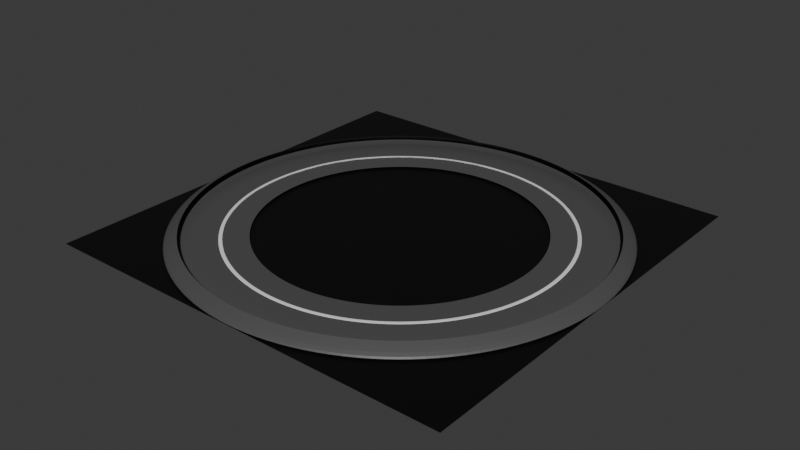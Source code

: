# Source: road.blend  (saved by Blender 4.2.66; exported with 4.5.12 LTS)
import bpy
from mathutils import Matrix  # noqa: F401  (used for matrix-valued properties, if any)

bpy.ops.wm.read_factory_settings(use_empty=True)
scene = bpy.context.scene
scene.name = 'Scene'

# ---- collections
col_collection = bpy.data.collections.new('Collection'); scene.collection.children.link(col_collection)

# ---- materials (node trees are filled in below, after node groups)
mat_material_001 = bpy.data.materials.new('Material.001')
mat_material_001.preview_render_type = 'FLAT'
mat_material_002 = bpy.data.materials.new('Material.002')

# ---- material node trees
mat_material_001.use_nodes = True; mat_material_001.node_tree.nodes.clear()
_N = mat_material_001.node_tree.nodes; _L = mat_material_001.node_tree.links
n0 = _N.new('ShaderNodeBsdfPrincipled'); n0.name = 'Principled BSDF'; n0.location = (10, 300)
n0.inputs[0].default_value = (0.0, 0.0, 0.0, 1.0)
n1 = _N.new('ShaderNodeOutputMaterial'); n1.name = 'Material Output'; n1.location = (300, 300)
_L.new(n0.outputs[0], n1.inputs[0])
n1.is_active_output = True
mat_material_002.use_nodes = True; mat_material_002.node_tree.nodes.clear()
_N = mat_material_002.node_tree.nodes; _L = mat_material_002.node_tree.links
n0 = _N.new('ShaderNodeBsdfPrincipled'); n0.name = 'Principled BSDF'; n0.location = (10, 300)
n0.inputs[0].default_value = (0.08256, 0.08256, 0.08256, 1.0)
n1 = _N.new('ShaderNodeOutputMaterial'); n1.name = 'Material Output'; n1.location = (300, 300)
_L.new(n0.outputs[0], n1.inputs[0])
n1.is_active_output = True

# ---- world
world_world = bpy.data.worlds.new('World'); scene.world = world_world
world_world.use_nodes = True; world_world.node_tree.nodes.clear()
_N = world_world.node_tree.nodes; _L = world_world.node_tree.links
n0 = _N.new('ShaderNodeOutputWorld'); n0.name = 'World Output'; n0.location = (300, 300)
n1 = _N.new('ShaderNodeBackground'); n1.name = 'Background'; n1.location = (10, 300)
n1.inputs[0].default_value = (0.05088, 0.05088, 0.05088, 1.0)
_L.new(n1.outputs[0], n0.inputs[0])
n0.is_active_output = True
world_world.color = (0.05088, 0.05088, 0.05088)
world_world.sun_shadow_jitter_overblur = 0.0

# ---- meshes
me_plane = bpy.data.meshes.new('Plane')
me_plane.from_pydata([(0.0, 0.0, 0.0), (-62.02, -62.02, 0.0), (62.02, -62.02, 0.0), (-62.02, 62.02, 0.0), (62.02, 62.02, 0.0)], [], [(1, 2, 4, 3)])
_uv = me_plane.uv_layers.new(name='UVMap')
_uv.uv.foreach_set('vector', [0.0, 0.0, 1.0, 0.0, 1.0, 1.0, 0.0, 1.0])
me_plane.materials.append(mat_material_001)
me_plane.update()
me_circle = bpy.data.meshes.new('Circle')
me_circle.from_pydata([(0.0, 1.0, 0.0), (-0.1951, 0.9808, 0.0), (-0.3827, 0.9239, 0.0), (-0.5556, 0.8315, 0.0), (-0.7071, 0.7071, 0.0), (-0.8315, 0.5556, 0.0), (-0.9239, 0.3827, 0.0), (-0.9808, 0.1951, 0.0), (-1.0, 0.0, 0.0), (-0.9808, -0.1951, 0.0), (-0.9239, -0.3827, 0.0), (-0.8315, -0.5556, 0.0), (-0.7071, -0.7071, 0.0), (-0.5556, -0.8315, 0.0), (-0.3827, -0.9239, 0.0), (-0.1951, -0.9808, 0.0), (0.0, -1.0, 0.0), (0.1951, -0.9808, 0.0), (0.3827, -0.9239, 0.0), (0.5556, -0.8315, 0.0), (0.7071, -0.7071, 0.0), (0.8315, -0.5556, 0.0), (0.9239, -0.3827, 0.0), (0.9808, -0.1951, 0.0), (1.0, 0.0, 0.0), (0.9808, 0.1951, 0.0), (0.9239, 0.3827, 0.0), (0.8315, 0.5556, 0.0), (0.7071, 0.7071, 0.0), (0.5556, 0.8315, 0.0), (0.3827, 0.9239, 0.0), (0.1951, 0.9808, 0.0), (-1.451e-09, 1.083, 0.0), (-0.2113, 1.062, 0.0), (-0.4144, 1.0, 0.0), (-0.6016, 0.9004, 0.0), (-0.7657, 0.7657, 0.0), (-0.9004, 0.6016, 0.0), (-1.0, 0.4144, 0.0), (-1.062, 0.2113, 0.0), (-1.083, 7.257e-10, 0.0), (-1.062, -0.2113, 0.0), (-1.0, -0.4144, 0.0), (-0.9004, -0.6016, 0.0), (-0.7657, -0.7657, 0.0), (-0.6016, -0.9004, 0.0), (-0.4144, -1.0, 0.0), (-0.2113, -1.062, 0.0), (-1.451e-09, -1.083, 0.0), (0.2113, -1.062, 0.0), (0.4144, -1.0, 0.0), (0.6016, -0.9004, 0.0), (0.7657, -0.7657, 0.0), (0.9004, -0.6016, 0.0), (1.0, -0.4144, 0.0), (1.062, -0.2113, 0.0), (1.083, 7.257e-10, 0.0), (1.062, 0.2113, 0.0), (1.0, 0.4144, 0.0), (0.9004, 0.6016, 0.0), (0.7657, 0.7657, 0.0), (0.6016, 0.9004, 0.0), (0.4144, 1.0, 0.0), (0.2113, 1.062, 0.0), (0.0, 1.0, 0.009892), (-0.1951, 0.9808, 0.009892), (-0.3827, 0.9239, 0.009892), (-0.5556, 0.8315, 0.009892), (-0.7071, 0.7071, 0.009892), (-0.8315, 0.5556, 0.009892), (-0.9239, 0.3827, 0.009892), (-0.9808, 0.1951, 0.009892), (-1.0, 0.0, 0.009892), (-0.9808, -0.1951, 0.009892), (-0.9239, -0.3827, 0.009892), (-0.8315, -0.5556, 0.009892), (-0.7071, -0.7071, 0.009892), (-0.5556, -0.8315, 0.009892), (-0.3827, -0.9239, 0.009892), (-0.1951, -0.9808, 0.009892), (0.0, -1.0, 0.009892), (0.1951, -0.9808, 0.009892), (0.3827, -0.9239, 0.009892), (0.5556, -0.8315, 0.009892), (0.7071, -0.7071, 0.009892), (0.8315, -0.5556, 0.009892), (0.9239, -0.3827, 0.009892), (0.9808, -0.1951, 0.009892), (1.0, 0.0, 0.009892), (0.9808, 0.1951, 0.009892), (0.9239, 0.3827, 0.009892), (0.8315, 0.5556, 0.009892), (0.7071, 0.7071, 0.009892), (0.5556, 0.8315, 0.009892), (0.3827, 0.9239, 0.009892), (0.1951, 0.9808, 0.009892), (4.579e-09, 0.7385, 0.009892), (-0.1441, 0.7243, 0.009892), (-0.2826, 0.6823, 0.009892), (-0.4103, 0.6141, 0.009892), (-0.5222, 0.5222, 0.009892), (-0.6141, 0.4103, 0.009892), (-0.6823, 0.2826, 0.009892), (-0.7243, 0.1441, 0.009892), (-0.7385, -2.29e-09, 0.009892), (-0.7243, -0.1441, 0.009892), (-0.6823, -0.2826, 0.009892), (-0.6141, -0.4103, 0.009892), (-0.5222, -0.5222, 0.009892), (-0.4103, -0.6141, 0.009892), (-0.2826, -0.6823, 0.009892), (-0.1441, -0.7243, 0.009892), (4.579e-09, -0.7385, 0.009892), (0.1441, -0.7243, 0.009892), (0.2826, -0.6823, 0.009892), (0.4103, -0.6141, 0.009892), (0.5222, -0.5222, 0.009892), (0.6141, -0.4103, 0.009892), (0.6823, -0.2826, 0.009892), (0.7243, -0.1441, 0.009892), (0.7385, -2.29e-09, 0.009892), (0.7243, 0.1441, 0.009892), (0.6823, 0.2826, 0.009892), (0.6141, 0.4103, 0.009892), (0.5222, 0.5222, 0.009892), (0.4103, 0.6141, 0.009892), (0.2826, 0.6823, 0.009892), (0.1441, 0.7243, 0.009892), (-1.276e-09, 1.186, 0.0), (-0.2315, 1.164, 0.0), (-0.4541, 1.096, 0.0), (-0.6592, 0.9865, 0.0), (-0.839, 0.839, 0.0), (-0.9865, 0.6592, 0.0), (-1.096, 0.4541, 0.0), (-1.164, 0.2315, 0.0), (-1.186, 7.952e-10, 0.0), (-1.164, -0.2315, 0.0), (-1.096, -0.4541, 0.0), (-0.9865, -0.6592, 0.0), (-0.839, -0.839, 0.0), (-0.6592, -0.9865, 0.0), (-0.4541, -1.096, 0.0), (-0.2315, -1.164, 0.0), (-1.276e-09, -1.186, 0.0), (0.2315, -1.164, 0.0), (0.4541, -1.096, 0.0), (0.6592, -0.9865, 0.0), (0.839, -0.839, 0.0), (0.9865, -0.6592, 0.0), (1.096, -0.4541, 0.0), (1.164, -0.2315, 0.0), (1.186, 7.952e-10, 0.0), (1.164, 0.2315, 0.0), (1.096, 0.4541, 0.0), (0.9865, 0.6592, 0.0), (0.839, 0.839, 0.0), (0.6592, 0.9865, 0.0), (0.4541, 1.096, 0.0), (0.2315, 1.164, 0.0), (-1.451e-09, 1.083, 0.05256), (-0.2113, 1.062, 0.05256), (-0.4144, 1.0, 0.05256), (-0.6016, 0.9004, 0.05256), (-0.7657, 0.7657, 0.05256), (-0.9004, 0.6016, 0.05256), (-1.0, 0.4144, 0.05256), (-1.062, 0.2113, 0.05256), (-1.083, 7.257e-10, 0.05256), (-1.062, -0.2113, 0.05256), (-1.0, -0.4144, 0.05256), (-0.9004, -0.6016, 0.05256), (-0.7657, -0.7657, 0.05256), (-0.6016, -0.9004, 0.05256), (-0.4144, -1.0, 0.05256), (-0.2113, -1.062, 0.05256), (-1.451e-09, -1.083, 0.05256), (0.2113, -1.062, 0.05256), (0.4144, -1.0, 0.05256), (0.6016, -0.9004, 0.05256), (0.7657, -0.7657, 0.05256), (0.9004, -0.6016, 0.05256), (1.0, -0.4144, 0.05256), (1.062, -0.2113, 0.05256), (1.083, 7.257e-10, 0.05256), (1.062, 0.2113, 0.05256), (1.0, 0.4144, 0.05256), (0.9004, 0.6016, 0.05256), (0.7657, 0.7657, 0.05256), (0.6016, 0.9004, 0.05256), (0.4144, 1.0, 0.05256), (0.2113, 1.062, 0.05256)], [], [(9, 8, 40, 41), (23, 22, 54, 55), (10, 9, 41, 42), (24, 23, 55, 56), (11, 10, 42, 43), (25, 24, 56, 57), (12, 11, 43, 44), (26, 25, 57, 58), (13, 12, 44, 45), (27, 26, 58, 59), (14, 13, 45, 46), (1, 0, 32, 33), (28, 27, 59, 60), (15, 14, 46, 47), (2, 1, 33, 34), (29, 28, 60, 61), (16, 15, 47, 48), (3, 2, 34, 35), (30, 29, 61, 62), (17, 16, 48, 49), (4, 3, 35, 36), (31, 30, 62, 63), (18, 17, 49, 50), (5, 4, 36, 37), (0, 31, 63, 32), (19, 18, 50, 51), (6, 5, 37, 38), (20, 19, 51, 52), (7, 6, 38, 39), (21, 20, 52, 53), (8, 7, 39, 40), (22, 21, 53, 54), (49, 48, 80, 81), (36, 35, 67, 68), (63, 62, 94, 95), (50, 49, 81, 82), (37, 36, 68, 69), (32, 63, 95, 64), (51, 50, 82, 83), (38, 37, 69, 70), (52, 51, 83, 84), (39, 38, 70, 71), (53, 52, 84, 85), (40, 39, 71, 72), (54, 53, 85, 86), (41, 40, 72, 73), (55, 54, 86, 87), (42, 41, 73, 74), (56, 55, 87, 88), (43, 42, 74, 75), (57, 56, 88, 89), (44, 43, 75, 76), (58, 57, 89, 90), (45, 44, 76, 77), (59, 58, 90, 91), (46, 45, 77, 78), (33, 32, 64, 65), (60, 59, 91, 92), (47, 46, 78, 79), (34, 33, 65, 66), (61, 60, 92, 93), (48, 47, 79, 80), (35, 34, 66, 67), (62, 61, 93, 94), (75, 74, 106, 107), (89, 88, 120, 121), (76, 75, 107, 108), (90, 89, 121, 122), (77, 76, 108, 109), (91, 90, 122, 123), (78, 77, 109, 110), (65, 64, 96, 97), (92, 91, 123, 124), (79, 78, 110, 111), (66, 65, 97, 98), (93, 92, 124, 125), (80, 79, 111, 112), (67, 66, 98, 99), (94, 93, 125, 126), (81, 80, 112, 113), (68, 67, 99, 100), (95, 94, 126, 127), (82, 81, 113, 114), (69, 68, 100, 101), (64, 95, 127, 96), (83, 82, 114, 115), (70, 69, 101, 102), (84, 83, 115, 116), (71, 70, 102, 103), (85, 84, 116, 117), (72, 71, 103, 104), (86, 85, 117, 118), (73, 72, 104, 105), (87, 86, 118, 119), (74, 73, 105, 106), (88, 87, 119, 120), (42, 43, 139, 138), (56, 57, 153, 152), (43, 44, 140, 139), (57, 58, 154, 153), (44, 45, 141, 140), (58, 59, 155, 154), (45, 46, 142, 141), (32, 33, 129, 128), (59, 60, 156, 155), (46, 47, 143, 142), (33, 34, 130, 129), (60, 61, 157, 156), (47, 48, 144, 143), (34, 35, 131, 130), (61, 62, 158, 157), (48, 49, 145, 144), (35, 36, 132, 131), (62, 63, 159, 158), (49, 50, 146, 145), (36, 37, 133, 132), (63, 32, 128, 159), (50, 51, 147, 146), (37, 38, 134, 133), (51, 52, 148, 147), (38, 39, 135, 134), (52, 53, 149, 148), (39, 40, 136, 135), (53, 54, 150, 149), (40, 41, 137, 136), (54, 55, 151, 150), (41, 42, 138, 137), (55, 56, 152, 151), (147, 148, 180, 179), (134, 135, 167, 166), (148, 149, 181, 180), (135, 136, 168, 167), (149, 150, 182, 181), (136, 137, 169, 168), (150, 151, 183, 182), (137, 138, 170, 169), (151, 152, 184, 183), (138, 139, 171, 170), (152, 153, 185, 184), (139, 140, 172, 171), (153, 154, 186, 185), (140, 141, 173, 172), (154, 155, 187, 186), (141, 142, 174, 173), (128, 129, 161, 160), (155, 156, 188, 187), (142, 143, 175, 174), (129, 130, 162, 161), (156, 157, 189, 188), (143, 144, 176, 175), (130, 131, 163, 162), (157, 158, 190, 189), (144, 145, 177, 176), (131, 132, 164, 163), (158, 159, 191, 190), (145, 146, 178, 177), (132, 133, 165, 164), (159, 128, 160, 191), (146, 147, 179, 178), (133, 134, 166, 165)])
_uv = me_circle.uv_layers.new(name='UVMap')
_uv.uv.foreach_set('vector', [0.0, 0.0, 0.0, 0.0, 0.0, 0.0, 0.0, 0.0, 0.0, 0.0, 0.0, 0.0, 0.0, 0.0, 0.0, 0.0, 0.0, 0.0, 0.0, 0.0, 0.0, 0.0, 0.0, 0.0, 0.0, 0.0, 0.0, 0.0, 0.0, 0.0, 0.0, 0.0, 0.0, 0.0, 0.0, 0.0, 0.0, 0.0, 0.0, 0.0, 0.0, 0.0, 0.0, 0.0, 0.0, 0.0, 0.0, 0.0, 0.0, 0.0, 0.0, 0.0, 0.0, 0.0, 0.0, 0.0, 0.0, 0.0, 0.0, 0.0, 0.0, 0.0, 0.0, 0.0, 0.0, 0.0, 0.0, 0.0, 0.0, 0.0, 0.0, 0.0, 0.0, 0.0, 0.0, 0.0, 0.0, 0.0, 0.0, 0.0, 0.0, 0.0, 0.0, 0.0, 0.0, 0.0, 0.0, 0.0, 0.0, 0.0, 0.0, 0.0, 0.0, 0.0, 0.0, 0.0, 0.0, 0.0, 0.0, 0.0, 0.0, 0.0, 0.0, 0.0, 0.0, 0.0, 0.0, 0.0, 0.0, 0.0, 0.0, 0.0, 0.0, 0.0, 0.0, 0.0, 0.0, 0.0, 0.0, 0.0, 0.0, 0.0, 0.0, 0.0, 0.0, 0.0, 0.0, 0.0, 0.0, 0.0, 0.0, 0.0, 0.0, 0.0, 0.0, 0.0, 0.0, 0.0, 0.0, 0.0, 0.0, 0.0, 0.0, 0.0, 0.0, 0.0, 0.0, 0.0, 0.0, 0.0, 0.0, 0.0, 0.0, 0.0, 0.0, 0.0, 0.0, 0.0, 0.0, 0.0, 0.0, 0.0, 0.0, 0.0, 0.0, 0.0, 0.0, 0.0, 0.0, 0.0, 0.0, 0.0, 0.0, 0.0, 0.0, 0.0, 0.0, 0.0, 0.0, 0.0, 0.0, 0.0, 0.0, 0.0, 0.0, 0.0, 0.0, 0.0, 0.0, 0.0, 0.0, 0.0, 0.0, 0.0, 0.0, 0.0, 0.0, 0.0, 0.0, 0.0, 0.0, 0.0, 0.0, 0.0, 0.0, 0.0, 0.0, 0.0, 0.0, 0.0, 0.0, 0.0, 0.0, 0.0, 0.0, 0.0, 0.0, 0.0, 0.0, 0.0, 0.0, 0.0, 0.0, 0.0, 0.0, 0.0, 0.0, 0.0, 0.0, 0.0, 0.0, 0.0, 0.0, 0.0, 0.0, 0.0, 0.0, 0.0, 0.0, 0.0, 0.0, 0.0, 0.0, 0.0, 0.0, 0.0, 0.0, 0.0, 0.0, 0.0, 0.0, 0.0, 0.0, 0.0, 0.0, 0.0, 0.0, 0.0, 0.0, 0.0, 0.0, 0.0, 0.0, 0.0, 0.0, 0.0, 0.0, 0.0, 0.0, 0.0, 0.0, 0.0, 0.0, 0.0, 0.0, 0.0, 0.0, 0.0, 0.0, 0.0, 0.0, 0.0, 0.0, 0.0, 0.0, 0.0, 0.0, 0.0, 0.0, 0.0, 0.0, 0.0, 0.0, 0.0, 0.0, 0.0, 0.0, 0.0, 0.0, 0.0, 0.0, 0.0, 0.0, 0.0, 0.0, 0.0, 0.0, 0.0, 0.0, 0.0, 0.0, 0.0, 0.0, 0.0, 0.0, 0.0, 0.0, 0.0, 0.0, 0.0, 0.0, 0.0, 0.0, 0.0, 0.0, 0.0, 0.0, 0.0, 0.0, 0.0, 0.0, 0.0, 0.0, 0.0, 0.0, 0.0, 0.0, 0.0, 0.0, 0.0, 0.0, 0.0, 0.0, 0.0, 0.0, 0.0, 0.0, 0.0, 0.0, 0.0, 0.0, 0.0, 0.0, 0.0, 0.0, 0.0, 0.0, 0.0, 0.0, 0.0, 0.0, 0.0, 0.0, 0.0, 0.0, 0.0, 0.0, 0.0, 0.0, 0.0, 0.0, 0.0, 0.0, 0.0, 0.0, 0.0, 0.0, 0.0, 0.0, 0.0, 0.0, 0.0, 0.0, 0.0, 0.0, 0.0, 0.0, 0.0, 0.0, 0.0, 0.0, 0.0, 0.0, 0.0, 0.0, 0.0, 0.0, 0.0, 0.0, 0.0, 0.0, 0.0, 0.0, 0.0, 0.0, 0.0, 0.0, 0.0, 0.0, 0.0, 0.0, 0.0, 0.0, 0.0, 0.0, 0.0, 0.0, 0.0, 0.0, 0.0, 0.0, 0.0, 0.0, 0.0, 0.0, 0.0, 0.0, 0.0, 0.0, 0.0, 0.0, 0.0, 0.0, 0.0, 0.0, 0.0, 0.0, 0.0, 0.0, 0.0, 0.0, 0.0, 0.0, 0.0, 0.0, 0.0, 0.0, 0.0, 0.0, 0.0, 0.0, 0.0, 0.0, 0.0, 0.0, 0.0, 0.0, 0.0, 0.0, 0.0, 0.0, 0.0, 0.0, 0.0, 0.0, 0.0, 0.0, 0.0, 0.0, 0.0, 0.0, 0.0, 0.0, 0.0, 0.0, 0.0, 0.0, 0.0, 0.0, 0.0, 0.0, 0.0, 0.0, 0.0, 0.0, 0.0, 0.0, 0.0, 0.0, 0.0, 0.0, 0.0, 0.0, 0.0, 0.0, 0.0, 0.0, 0.0, 0.0, 0.0, 0.0, 0.0, 0.0, 0.0, 0.0, 0.0, 0.0, 0.0, 0.0, 0.0, 0.0, 0.0, 0.0, 0.0, 0.0, 0.0, 0.0, 0.0, 0.0, 0.0, 0.0, 0.0, 0.0, 0.0, 0.0, 0.0, 0.0, 0.0, 0.0, 0.0, 0.0, 0.0, 0.0, 0.0, 0.0, 0.0, 0.0, 0.0, 0.0, 0.0, 0.0, 0.0, 0.0, 0.0, 0.0, 0.0, 0.0, 0.0, 0.0, 0.0, 0.0, 0.0, 0.0, 0.0, 0.0, 0.0, 0.0, 0.0, 0.0, 0.0, 0.0, 0.0, 0.0, 0.0, 0.0, 0.0, 0.0, 0.0, 0.0, 0.0, 0.0, 0.0, 0.0, 0.0, 0.0, 0.0, 0.0, 0.0, 0.0, 0.0, 0.0, 0.0, 0.0, 0.0, 0.0, 0.0, 0.0, 0.0, 0.0, 0.0, 0.0, 0.0, 0.0, 0.0, 0.0, 0.0, 0.0, 0.0, 0.0, 0.0, 0.0, 0.0, 0.0, 0.0, 0.0, 0.0, 0.0, 0.0, 0.0, 0.0, 0.0, 0.0, 0.0, 0.0, 0.0, 0.0, 0.0, 0.0, 0.0, 0.0, 0.0, 0.0, 0.0, 0.0, 0.0, 0.0, 0.0, 0.0, 0.0, 0.0, 0.0, 0.0, 0.0, 0.0, 0.0, 0.0, 0.0, 0.0, 0.0, 0.0, 0.0, 0.0, 0.0, 0.0, 0.0, 0.0, 0.0, 0.0, 0.0, 0.0, 0.0, 0.0, 0.0, 0.0, 0.0, 0.0, 0.0, 0.0, 0.0, 0.0, 0.0, 0.0, 0.0, 0.0, 0.0, 0.0, 0.0, 0.0, 0.0, 0.0, 0.0, 0.0, 0.0, 0.0, 0.0, 0.0, 0.0, 0.0, 0.0, 0.0, 0.0, 0.0, 0.0, 0.0, 0.0, 0.0, 0.0, 0.0, 0.0, 0.0, 0.0, 0.0, 0.0, 0.0, 0.0, 0.0, 0.0, 0.0, 0.0, 0.0, 0.0, 0.0, 0.0, 0.0, 0.0, 0.0, 0.0, 0.0, 0.0, 0.0, 0.0, 0.0, 0.0, 0.0, 0.0, 0.0, 0.0, 0.0, 0.0, 0.0, 0.0, 0.0, 0.0, 0.0, 0.0, 0.0, 0.0, 0.0, 0.0, 0.0, 0.0, 0.0, 0.0, 0.0, 0.0, 0.0, 0.0, 0.0, 0.0, 0.0, 0.0, 0.0, 0.0, 0.0, 0.0, 0.0, 0.0, 0.0, 0.0, 0.0, 0.0, 0.0, 0.0, 0.0, 0.0, 0.0, 0.0, 0.0, 0.0, 0.0, 0.0, 0.0, 0.0, 0.0, 0.0, 0.0, 0.0, 0.0, 0.0, 0.0, 0.0, 0.0, 0.0, 0.0, 0.0, 0.0, 0.0, 0.0, 0.0, 0.0, 0.0, 0.0, 0.0, 0.0, 0.0, 0.0, 0.0, 0.0, 0.0, 0.0, 0.0, 0.0, 0.0, 0.0, 0.0, 0.0, 0.0, 0.0, 0.0, 0.0, 0.0, 0.0, 0.0, 0.0, 0.0, 0.0, 0.0, 0.0, 0.0, 0.0, 0.0, 0.0, 0.0, 0.0, 0.0, 0.0, 0.0, 0.0, 0.0, 0.0, 0.0, 0.0, 0.0, 0.0, 0.0, 0.0, 0.0, 0.0, 0.0, 0.0, 0.0, 0.0, 0.0, 0.0, 0.0, 0.0, 0.0, 0.0, 0.0, 0.0, 0.0, 0.0, 0.0, 0.0, 0.0, 0.0, 0.0, 0.0, 0.0, 0.0, 0.0, 0.0, 0.0, 0.0, 0.0, 0.0, 0.0, 0.0, 0.0, 0.0, 0.0, 0.0, 0.0, 0.0, 0.0, 0.0, 0.0, 0.0, 0.0, 0.0, 0.0, 0.0, 0.0, 0.0, 0.0, 0.0, 0.0, 0.0, 0.0, 0.0, 0.0, 0.0, 0.0, 0.0, 0.0, 0.0, 0.0, 0.0, 0.0, 0.0, 0.0, 0.0, 0.0, 0.0, 0.0, 0.0, 0.0, 0.0, 0.0, 0.0, 0.0, 0.0, 0.0, 0.0, 0.0, 0.0, 0.0, 0.0, 0.0, 0.0, 0.0, 0.0, 0.0, 0.0, 0.0, 0.0, 0.0, 0.0, 0.0, 0.0, 0.0, 0.0, 0.0, 0.0, 0.0, 0.0, 0.0, 0.0, 0.0, 0.0, 0.0, 0.0, 0.0, 0.0, 0.0, 0.0, 0.0, 0.0, 0.0, 0.0, 0.0, 0.0, 0.0, 0.0, 0.0, 0.0, 0.0, 0.0, 0.0, 0.0, 0.0, 0.0, 0.0, 0.0, 0.0, 0.0, 0.0, 0.0, 0.0, 0.0, 0.0, 0.0, 0.0, 0.0, 0.0, 0.0, 0.0, 0.0, 0.0, 0.0, 0.0, 0.0, 0.0, 0.0, 0.0, 0.0, 0.0, 0.0, 0.0, 0.0, 0.0, 0.0, 0.0, 0.0, 0.0, 0.0, 0.0, 0.0, 0.0, 0.0, 0.0, 0.0, 0.0, 0.0, 0.0, 0.0, 0.0, 0.0, 0.0, 0.0, 0.0, 0.0, 0.0, 0.0, 0.0, 0.0, 0.0, 0.0, 0.0, 0.0, 0.0, 0.0, 0.0, 0.0, 0.0, 0.0, 0.0, 0.0, 0.0, 0.0, 0.0, 0.0, 0.0, 0.0, 0.0, 0.0, 0.0, 0.0, 0.0, 0.0, 0.0, 0.0, 0.0, 0.0, 0.0, 0.0, 0.0, 0.0, 0.0, 0.0, 0.0, 0.0, 0.0, 0.0, 0.0, 0.0, 0.0, 0.0, 0.0, 0.0, 0.0, 0.0, 0.0, 0.0, 0.0, 0.0, 0.0, 0.0, 0.0, 0.0, 0.0, 0.0, 0.0, 0.0, 0.0, 0.0, 0.0, 0.0, 0.0, 0.0, 0.0, 0.0, 0.0, 0.0, 0.0, 0.0, 0.0, 0.0, 0.0, 0.0, 0.0, 0.0, 0.0, 0.0, 0.0, 0.0, 0.0, 0.0, 0.0, 0.0, 0.0, 0.0, 0.0, 0.0, 0.0, 0.0, 0.0, 0.0, 0.0, 0.0, 0.0, 0.0, 0.0, 0.0, 0.0, 0.0, 0.0, 0.0, 0.0, 0.0, 0.0, 0.0, 0.0, 0.0, 0.0, 0.0, 0.0, 0.0, 0.0, 0.0, 0.0, 0.0, 0.0, 0.0, 0.0, 0.0, 0.0, 0.0, 0.0, 0.0, 0.0, 0.0, 0.0, 0.0, 0.0, 0.0, 0.0, 0.0, 0.0, 0.0, 0.0, 0.0, 0.0, 0.0, 0.0, 0.0, 0.0, 0.0, 0.0, 0.0, 0.0, 0.0, 0.0, 0.0, 0.0, 0.0, 0.0, 0.0, 0.0, 0.0, 0.0, 0.0, 0.0, 0.0, 0.0, 0.0, 0.0, 0.0, 0.0, 0.0, 0.0, 0.0, 0.0, 0.0, 0.0, 0.0, 0.0, 0.0, 0.0, 0.0, 0.0, 0.0, 0.0, 0.0, 0.0, 0.0, 0.0, 0.0, 0.0, 0.0, 0.0, 0.0, 0.0, 0.0, 0.0, 0.0, 0.0, 0.0, 0.0, 0.0, 0.0, 0.0, 0.0, 0.0, 0.0, 0.0, 0.0, 0.0, 0.0, 0.0, 0.0, 0.0, 0.0, 0.0, 0.0, 0.0, 0.0, 0.0, 0.0, 0.0, 0.0, 0.0, 0.0, 0.0, 0.0, 0.0, 0.0, 0.0, 0.0, 0.0, 0.0, 0.0, 0.0, 0.0, 0.0, 0.0, 0.0, 0.0, 0.0, 0.0, 0.0, 0.0, 0.0, 0.0, 0.0, 0.0, 0.0, 0.0, 0.0, 0.0, 0.0, 0.0, 0.0, 0.0, 0.0, 0.0, 0.0, 0.0, 0.0, 0.0, 0.0, 0.0, 0.0, 0.0, 0.0, 0.0, 0.0, 0.0, 0.0, 0.0, 0.0, 0.0, 0.0, 0.0, 0.0, 0.0, 0.0, 0.0, 0.0, 0.0])
me_circle.materials.append(mat_material_002)
me_circle.update()
me_circle_001 = bpy.data.meshes.new('Circle.001')
me_circle_001.from_pydata([(-0.00886, 0.9226, 0.01236), (-0.1792, 0.9008, 0.009814), (-0.3515, 0.8486, 0.009814), (-0.5103, 0.7637, 0.009814), (-0.6495, 0.6495, 0.009814), (-0.7637, 0.5103, 0.009814), (-0.8486, 0.3515, 0.009814), (-0.9008, 0.1792, 0.009814), (-0.9185, -2.969e-09, 0.009814), (-0.9008, -0.1792, 0.009814), (-0.8486, -0.3515, 0.009814), (-0.7637, -0.5103, 0.009814), (-0.6495, -0.6495, 0.009814), (-0.5103, -0.7637, 0.009814), (-0.3515, -0.8486, 0.009814), (-0.1792, -0.9008, 0.009814), (-2.958e-09, -0.9185, 0.009814), (0.1792, -0.9008, 0.009814), (0.3515, -0.8486, 0.009814), (0.5103, -0.7637, 0.009814), (0.6495, -0.6495, 0.009814), (0.7637, -0.5103, 0.009814), (0.8486, -0.3515, 0.009814), (0.9008, -0.1792, 0.009814), (0.9185, -2.969e-09, 0.009814), (0.9008, 0.1792, 0.009814), (0.8486, 0.3515, 0.009814), (0.7637, 0.5103, 0.009814), (0.6495, 0.6495, 0.009814), (0.5103, 0.7637, 0.009814), (0.3515, 0.8486, 0.009814), (0.1703, 0.905, 0.01236), (-2.987e-09, 0.9089, 0.009814), (-0.1773, 0.8915, 0.009814), (-0.3478, 0.8397, 0.009814), (-0.505, 0.7557, 0.009814), (-0.6427, 0.6427, 0.009814), (-0.7557, 0.505, 0.009814), (-0.8397, 0.3478, 0.009814), (-0.8915, 0.1773, 0.009814), (-0.9089, -2.795e-09, 0.009814), (-0.8915, -0.1773, 0.009814), (-0.8397, -0.3478, 0.009814), (-0.7557, -0.505, 0.009814), (-0.6427, -0.6427, 0.009814), (-0.505, -0.7557, 0.009814), (-0.3478, -0.8397, 0.009814), (-0.1773, -0.8915, 0.009814), (-2.987e-09, -0.9089, 0.009814), (0.1773, -0.8915, 0.009814), (0.3478, -0.8397, 0.009814), (0.505, -0.7557, 0.009814), (0.6427, -0.6427, 0.009814), (0.7557, -0.505, 0.009814), (0.8397, -0.3478, 0.009814), (0.8915, -0.1773, 0.009814), (0.9089, -2.795e-09, 0.009814), (0.8915, 0.1773, 0.009814), (0.8397, 0.3478, 0.009814), (0.7557, 0.505, 0.009814), (0.6427, 0.6427, 0.009814), (0.505, 0.7557, 0.009814), (0.3478, 0.8397, 0.009814), (0.1773, 0.8915, 0.009814), (-0.1792, 0.9008, 0.009814), (-2.958e-09, 0.9185, 0.009814), (-0.3515, 0.8486, 0.009814), (-0.5103, 0.7637, 0.009814), (-0.6495, 0.6495, 0.009814), (-0.7637, 0.5103, 0.009814), (-0.8486, 0.3515, 0.009814), (-0.9008, 0.1792, 0.009814), (-0.9185, -2.969e-09, 0.009814), (-0.9008, -0.1792, 0.009814), (-0.8486, -0.3515, 0.009814), (-0.7637, -0.5103, 0.009814), (-0.6495, -0.6495, 0.009814), (-0.5103, -0.7637, 0.009814), (-0.3515, -0.8486, 0.009814), (-0.1792, -0.9008, 0.009814), (-2.958e-09, -0.9185, 0.009814), (0.1792, -0.9008, 0.009814), (0.3515, -0.8486, 0.009814), (0.5103, -0.7637, 0.009814), (0.6495, -0.6495, 0.009814), (0.7637, -0.5103, 0.009814), (0.8486, -0.3515, 0.009814), (0.9008, -0.1792, 0.009814), (0.9185, -2.969e-09, 0.009814), (0.9008, 0.1792, 0.009814), (0.8486, 0.3515, 0.009814), (0.7637, 0.5103, 0.009814), (0.6495, 0.6495, 0.009814), (0.5103, 0.7637, 0.009814), (0.3515, 0.8486, 0.009814), (0.1792, 0.9008, 0.009814), (-0.1773, 0.8915, 0.009814), (-2.987e-09, 0.9089, 0.009814), (-0.3478, 0.8397, 0.009814), (-0.505, 0.7557, 0.009814), (-0.6427, 0.6427, 0.009814), (-0.7557, 0.505, 0.009814), (-0.8397, 0.3478, 0.009814), (-0.8915, 0.1773, 0.009814), (-0.9089, -2.795e-09, 0.009814), (-0.8915, -0.1773, 0.009814), (-0.8397, -0.3478, 0.009814), (-0.7557, -0.505, 0.009814), (-0.6427, -0.6427, 0.009814), (-0.505, -0.7557, 0.009814), (-0.3478, -0.8397, 0.009814), (-0.1773, -0.8915, 0.009814), (-2.987e-09, -0.9089, 0.009814), (0.1773, -0.8915, 0.009814), (0.3478, -0.8397, 0.009814), (0.505, -0.7557, 0.009814), (0.6427, -0.6427, 0.009814), (0.7557, -0.505, 0.009814), (0.8397, -0.3478, 0.009814), (0.8915, -0.1773, 0.009814), (0.9089, -2.795e-09, 0.009814), (0.8915, 0.1773, 0.009814), (0.8397, 0.3478, 0.009814), (0.7557, 0.505, 0.009814), (0.6427, 0.6427, 0.009814), (0.505, 0.7557, 0.009814), (0.3478, 0.8397, 0.009814), (0.1773, 0.8915, 0.009814), (-0.1792, 0.9008, 0.01231), (-2.958e-09, 0.9185, 0.01231), (-0.3515, 0.8486, 0.01231), (-0.5103, 0.7637, 0.01231), (-0.6495, 0.6495, 0.01231), (-0.7637, 0.5103, 0.01231), (-0.8486, 0.3515, 0.01231), (-0.9008, 0.1792, 0.01231), (-0.9185, -2.969e-09, 0.01231), (-0.9008, -0.1792, 0.01231), (-0.8486, -0.3515, 0.01231), (-0.7637, -0.5103, 0.01231), (-0.6495, -0.6495, 0.01231), (-0.5103, -0.7637, 0.01231), (-0.3515, -0.8486, 0.01231), (-0.1792, -0.9008, 0.01231), (-2.958e-09, -0.9185, 0.01231), (0.1792, -0.9008, 0.01231), (0.3515, -0.8486, 0.01231), (0.5103, -0.7637, 0.01231), (0.6495, -0.6495, 0.01231), (0.7637, -0.5103, 0.01231), (0.8486, -0.3515, 0.01231), (0.9008, -0.1792, 0.01231), (0.9185, -2.969e-09, 0.01231), (0.9008, 0.1792, 0.01231), (0.8486, 0.3515, 0.01231), (0.7637, 0.5103, 0.01231), (0.6495, 0.6495, 0.01231), (0.5103, 0.7637, 0.01231), (0.3515, 0.8486, 0.01231), (0.1792, 0.9008, 0.01231), (-0.1773, 0.8915, 0.01231), (-2.987e-09, 0.9089, 0.01231), (-0.3478, 0.8397, 0.01231), (-0.505, 0.7557, 0.01231), (-0.6427, 0.6427, 0.01231), (-0.7557, 0.505, 0.01231), (-0.8397, 0.3478, 0.01231), (-0.8915, 0.1773, 0.01231), (-0.9089, -2.795e-09, 0.01231), (-0.8915, -0.1773, 0.01231), (-0.8397, -0.3478, 0.01231), (-0.7557, -0.505, 0.01231), (-0.6427, -0.6427, 0.01231), (-0.505, -0.7557, 0.01231), (-0.3478, -0.8397, 0.01231), (-0.1773, -0.8915, 0.01231), (-2.987e-09, -0.9089, 0.01231), (0.1773, -0.8915, 0.01231), (0.3478, -0.8397, 0.01231), (0.505, -0.7557, 0.01231), (0.6427, -0.6427, 0.01231), (0.7557, -0.505, 0.01231), (0.8397, -0.3478, 0.01231), (0.8915, -0.1773, 0.01231), (0.9089, -2.795e-09, 0.01231), (0.8915, 0.1773, 0.01231), (0.8397, 0.3478, 0.01231), (0.7557, 0.505, 0.01231), (0.6427, 0.6427, 0.01231), (0.505, 0.7557, 0.01231), (0.3478, 0.8397, 0.01231), (0.1773, 0.8915, 0.01231), (-0.8086, 0.4263, 0.009814), (-0.8001, 0.4219, 0.009814), (-0.8086, 0.4263, 0.009814), (-0.8001, 0.4219, 0.009814), (-0.8086, 0.4263, 0.01231), (-0.8001, 0.4219, 0.01231), (-0.1792, 0.9008, 0.009814), (-2.958e-09, 0.9185, 0.009814), (-0.3515, 0.8486, 0.009814), (-0.5103, 0.7637, 0.009814), (-0.6495, 0.6495, 0.009814), (-0.7637, 0.5103, 0.009814), (-0.8086, 0.4263, 0.009814), (-0.9008, 0.1792, 0.009814), (-0.8486, 0.3515, 0.009814), (-0.9185, -2.969e-09, 0.009814), (-0.9008, -0.1792, 0.009814), (-0.8486, -0.3515, 0.009814), (-0.7637, -0.5103, 0.009814), (-0.6495, -0.6495, 0.009814), (-0.5103, -0.7637, 0.009814), (-0.3515, -0.8486, 0.009814), (-0.1792, -0.9008, 0.009814), (-2.958e-09, -0.9185, 0.009814), (0.1792, -0.9008, 0.009814), (0.3515, -0.8486, 0.009814), (0.5103, -0.7637, 0.009814), (0.6495, -0.6495, 0.009814), (0.7637, -0.5103, 0.009814), (0.8486, -0.3515, 0.009814), (0.9008, -0.1792, 0.009814), (0.9185, -2.969e-09, 0.009814), (0.9008, 0.1792, 0.009814), (0.8486, 0.3515, 0.009814), (0.7637, 0.5103, 0.009814), (0.6495, 0.6495, 0.009814), (0.5103, 0.7637, 0.009814), (0.3515, 0.8486, 0.009814), (0.1792, 0.9008, 0.009814), (-0.1773, 0.8915, 0.009814), (-2.987e-09, 0.9089, 0.009814), (-0.3478, 0.8397, 0.009814), (-0.505, 0.7557, 0.009814), (-0.6427, 0.6427, 0.009814), (-0.7557, 0.505, 0.009814), (-0.8001, 0.4219, 0.009814), (-0.8915, 0.1773, 0.009814), (-0.8397, 0.3478, 0.009814), (-0.9089, -2.795e-09, 0.009814), (-0.8915, -0.1773, 0.009814), (-0.8397, -0.3478, 0.009814), (-0.7557, -0.505, 0.009814), (-0.6427, -0.6427, 0.009814), (-0.505, -0.7557, 0.009814), (-0.3478, -0.8397, 0.009814), (-0.1773, -0.8915, 0.009814), (-2.987e-09, -0.9089, 0.009814), (0.1773, -0.8915, 0.009814), (0.3478, -0.8397, 0.009814), (0.505, -0.7557, 0.009814), (0.6427, -0.6427, 0.009814), (0.7557, -0.505, 0.009814), (0.8397, -0.3478, 0.009814), (0.8915, -0.1773, 0.009814), (0.9089, -2.795e-09, 0.009814), (0.8915, 0.1773, 0.009814), (0.8397, 0.3478, 0.009814), (0.7557, 0.505, 0.009814), (0.6427, 0.6427, 0.009814), (0.505, 0.7557, 0.009814), (0.3478, 0.8397, 0.009814), (0.1773, 0.8915, 0.009814), (-0.182, 0.9168, 0.009814), (0.0004409, 0.9348, 0.009814), (-0.3574, 0.8636, 0.009814), (-0.519, 0.7772, 0.009814), (-0.6607, 0.6609, 0.009814), (-0.777, 0.5192, 0.009814), (-0.8227, 0.4338, 0.009814), (-0.9166, 0.1822, 0.009814), (-0.8634, 0.3576, 0.009814), (-0.9346, -0.0002325, 0.009814), (-0.9166, -0.1826, 0.009814), (-0.8634, -0.358, 0.009814), (-0.777, -0.5197, 0.009814), (-0.6607, -0.6614, 0.009814), (-0.519, -0.7777, 0.009814), (-0.3574, -0.8641, 0.009814), (-0.182, -0.9173, 0.009814), (0.0004409, -0.9353, 0.009814), (0.1829, -0.9173, 0.009814), (0.3583, -0.8641, 0.009814), (0.5199, -0.7777, 0.009814), (0.6616, -0.6614, 0.009814), (0.7779, -0.5197, 0.009814), (0.8643, -0.358, 0.009814), (0.9175, -0.1826, 0.009814), (0.9355, -0.0002325, 0.009814), (0.9175, 0.1822, 0.009814), (0.8643, 0.3576, 0.009814), (0.7779, 0.5192, 0.009814), (0.6616, 0.6609, 0.009814), (0.5199, 0.7772, 0.009814), (0.3583, 0.8636, 0.009814), (0.1829, 0.9168, 0.009814), (-0.1773, 0.8915, 0.009814), (-2.987e-09, 0.9089, 0.009814), (-0.3478, 0.8397, 0.009814), (-0.505, 0.7557, 0.009814), (-0.6427, 0.6427, 0.009814), (-0.7557, 0.505, 0.009814), (-0.8001, 0.4219, 0.009814), (-0.8915, 0.1773, 0.009814), (-0.8397, 0.3478, 0.009814), (-0.9089, -2.795e-09, 0.009814), (-0.8915, -0.1773, 0.009814), (-0.8397, -0.3478, 0.009814), (-0.7557, -0.505, 0.009814), (-0.6427, -0.6427, 0.009814), (-0.505, -0.7557, 0.009814), (-0.3478, -0.8397, 0.009814), (-0.1773, -0.8915, 0.009814), (-2.987e-09, -0.9089, 0.009814), (0.1773, -0.8915, 0.009814), (0.3478, -0.8397, 0.009814), (0.505, -0.7557, 0.009814), (0.6427, -0.6427, 0.009814), (0.7557, -0.505, 0.009814), (0.8397, -0.3478, 0.009814), (0.8915, -0.1773, 0.009814), (0.9089, -2.795e-09, 0.009814), (0.8915, 0.1773, 0.009814), (0.8397, 0.3478, 0.009814), (0.7557, 0.505, 0.009814), (0.6427, 0.6427, 0.009814), (0.505, 0.7557, 0.009814), (0.3478, 0.8397, 0.009814), (0.1773, 0.8915, 0.009814), (-0.505, 0.7557, 0.01231), (0.505, 0.7557, 0.01231), (-0.9185, -2.969e-09, 0.01231), (-0.3478, 0.8397, 0.01231), (0.6427, 0.6427, 0.01231), (-0.9008, 0.1792, 0.01231), (-0.1773, 0.8915, 0.01231), (-2.987e-09, 0.9089, 0.01231), (0.7557, 0.505, 0.01231), (-0.8486, 0.3515, 0.01231), (0.8397, 0.3478, 0.01231), (-0.7637, 0.5103, 0.01231), (0.1792, 0.9008, 0.01231), (0.8915, 0.1773, 0.01231), (-0.6495, 0.6495, 0.01231), (0.3515, 0.8486, 0.01231), (0.9089, -2.795e-09, 0.01231), (-0.5103, 0.7637, 0.01231), (0.5103, 0.7637, 0.01231), (0.8915, -0.1773, 0.01231), (-0.3515, 0.8486, 0.01231), (0.6495, 0.6495, 0.01231), (0.8397, -0.3478, 0.01231), (-2.958e-09, 0.9185, 0.01231), (-0.1792, 0.9008, 0.01231), (0.7637, 0.5103, 0.01231), (0.7557, -0.505, 0.01231), (0.8486, 0.3515, 0.01231), (0.6427, -0.6427, 0.01231), (0.505, -0.7557, 0.01231), (0.9185, -2.969e-09, 0.01231), (0.9008, 0.1792, 0.01231), (-0.8086, 0.4263, 0.01231), (-0.9008, -0.1792, 0.01231), (-0.8486, -0.3515, 0.01231), (-0.7637, -0.5103, 0.01231), (-0.6495, -0.6495, 0.01231), (-0.5103, -0.7637, 0.01231), (-0.3515, -0.8486, 0.01231), (-0.1792, -0.9008, 0.01231), (-2.958e-09, -0.9185, 0.01231), (0.1792, -0.9008, 0.01231), (0.3515, -0.8486, 0.01231), (0.5103, -0.7637, 0.01231), (0.6495, -0.6495, 0.01231), (0.7637, -0.5103, 0.01231), (0.8486, -0.3515, 0.01231), (0.9008, -0.1792, 0.01231), (-0.6427, 0.6427, 0.01231), (-0.7557, 0.505, 0.01231), (-0.8001, 0.4219, 0.01231), (-0.8915, 0.1773, 0.01231), (-0.8397, 0.3478, 0.01231), (-0.9089, -2.795e-09, 0.01231), (-0.8915, -0.1773, 0.01231), (-0.8397, -0.3478, 0.01231), (-0.7557, -0.505, 0.01231), (-0.6427, -0.6427, 0.01231), (-0.505, -0.7557, 0.01231), (-0.3478, -0.8397, 0.01231), (-0.1773, -0.8915, 0.01231), (-2.987e-09, -0.9089, 0.01231), (0.1773, -0.8915, 0.01231), (0.3478, -0.8397, 0.01231), (0.3478, 0.8397, 0.01231), (0.1773, 0.8915, 0.01231)], [], [(25, 26, 58, 57), (12, 13, 45, 44), (26, 27, 59, 58), (13, 14, 46, 45), (0, 1, 33, 32), (27, 28, 60, 59), (14, 15, 47, 46), (1, 2, 34, 33), (28, 29, 61, 60), (15, 16, 48, 47), (2, 3, 35, 34), (29, 30, 62, 61), (16, 17, 49, 48), (3, 4, 36, 35), (30, 31, 63, 62), (17, 18, 50, 49), (4, 5, 37, 36), (31, 0, 32, 63), (18, 19, 51, 50), (192, 6, 38, 193), (19, 20, 52, 51), (6, 7, 39, 38), (20, 21, 53, 52), (7, 8, 40, 39), (21, 22, 54, 53), (8, 9, 41, 40), (22, 23, 55, 54), (9, 10, 42, 41), (23, 24, 56, 55), (10, 11, 43, 42), (24, 25, 57, 56), (11, 12, 44, 43), (100, 164, 163, 99), (126, 190, 189, 125), (72, 136, 137, 73), (99, 163, 162, 98), (125, 189, 188, 124), (71, 135, 136, 72), (98, 162, 160, 96), (124, 188, 187, 123), (70, 134, 135, 71), (96, 160, 161, 97), (123, 187, 186, 122), (194, 196, 134, 70), (95, 159, 129, 65), (122, 186, 185, 121), (68, 132, 133, 69), (94, 158, 159, 95), (121, 185, 184, 120), (67, 131, 132, 68), (93, 157, 158, 94), (120, 184, 183, 119), (66, 130, 131, 67), (92, 156, 157, 93), (119, 183, 182, 118), (64, 128, 130, 66), (91, 155, 156, 92), (118, 182, 181, 117), (65, 129, 128, 64), (90, 154, 155, 91), (117, 181, 180, 116), (89, 153, 154, 90), (116, 180, 179, 115), (88, 152, 153, 89), (43, 107, 106, 42), (16, 80, 81, 17), (44, 108, 107, 43), (17, 81, 82, 18), (45, 109, 108, 44), (18, 82, 83, 19), (46, 110, 109, 45), (19, 83, 84, 20), (47, 111, 110, 46), (20, 84, 85, 21), (48, 112, 111, 47), (21, 85, 86, 22), (49, 113, 112, 48), (22, 86, 87, 23), (50, 114, 113, 49), (23, 87, 88, 24), (51, 115, 114, 50), (24, 88, 89, 25), (52, 116, 115, 51), (25, 89, 90, 26), (53, 117, 116, 52), (26, 90, 91, 27), (0, 65, 64, 1), (54, 118, 117, 53), (27, 91, 92, 28), (1, 64, 66, 2), (55, 119, 118, 54), (28, 92, 93, 29), (2, 66, 67, 3), (56, 120, 119, 55), (29, 93, 94, 30), (3, 67, 68, 4), (57, 121, 120, 56), (30, 94, 95, 31), (4, 68, 69, 5), (58, 122, 121, 57), (31, 95, 65, 0), (192, 194, 70, 6), (59, 123, 122, 58), (33, 96, 97, 32), (6, 70, 71, 7), (60, 124, 123, 59), (34, 98, 96, 33), (7, 71, 72, 8), (61, 125, 124, 60), (35, 99, 98, 34), (8, 72, 73, 9), (62, 126, 125, 61), (36, 100, 99, 35), (9, 73, 74, 10), (63, 127, 126, 62), (37, 101, 100, 36), (10, 74, 75, 11), (32, 97, 127, 63), (193, 195, 101, 37), (11, 75, 76, 12), (39, 103, 102, 38), (12, 76, 77, 13), (40, 104, 103, 39), (13, 77, 78, 14), (41, 105, 104, 40), (14, 78, 79, 15), (42, 106, 105, 41), (15, 79, 80, 16), (153, 185, 186, 154), (140, 172, 173, 141), (154, 186, 187, 155), (141, 173, 174, 142), (129, 161, 160, 128), (155, 187, 188, 156), (142, 174, 175, 143), (128, 160, 162, 130), (156, 188, 189, 157), (143, 175, 176, 144), (130, 162, 163, 131), (157, 189, 190, 158), (144, 176, 177, 145), (131, 163, 164, 132), (158, 190, 191, 159), (145, 177, 178, 146), (132, 164, 165, 133), (159, 191, 161, 129), (146, 178, 179, 147), (196, 197, 166, 134), (147, 179, 180, 148), (134, 166, 167, 135), (148, 180, 181, 149), (135, 167, 168, 136), (149, 181, 182, 150), (136, 168, 169, 137), (150, 182, 183, 151), (137, 169, 170, 138), (151, 183, 184, 152), (138, 170, 171, 139), (152, 184, 185, 153), (139, 171, 172, 140), (73, 137, 138, 74), (127, 191, 190, 126), (101, 165, 164, 100), (74, 138, 139, 75), (97, 161, 191, 127), (195, 197, 165, 101), (75, 139, 140, 76), (103, 167, 166, 102), (76, 140, 141, 77), (104, 168, 167, 103), (77, 141, 142, 78), (105, 169, 168, 104), (78, 142, 143, 79), (106, 170, 169, 105), (79, 143, 144, 80), (107, 171, 170, 106), (80, 144, 145, 81), (108, 172, 171, 107), (81, 145, 146, 82), (109, 173, 172, 108), (82, 146, 147, 83), (110, 174, 173, 109), (83, 147, 148, 84), (111, 175, 174, 110), (84, 148, 149, 85), (112, 176, 175, 111), (85, 149, 150, 86), (113, 177, 176, 112), (86, 150, 151, 87), (114, 178, 177, 113), (87, 151, 152, 88), (115, 179, 178, 114), (102, 166, 197, 195), (133, 165, 197, 196), (38, 102, 195, 193), (5, 69, 194, 192), (69, 133, 196, 194), (5, 192, 193, 37), (224, 257, 258, 225), (211, 244, 245, 212), (225, 258, 259, 226), (212, 245, 246, 213), (199, 232, 231, 198), (226, 259, 260, 227), (213, 246, 247, 214), (198, 231, 233, 200), (227, 260, 261, 228), (214, 247, 248, 215), (200, 233, 234, 201), (228, 261, 262, 229), (215, 248, 249, 216), (201, 234, 235, 202), (229, 262, 263, 230), (216, 249, 250, 217), (202, 235, 236, 203), (230, 263, 232, 199), (217, 250, 251, 218), (204, 237, 239, 206), (218, 251, 252, 219), (206, 239, 238, 205), (219, 252, 253, 220), (205, 238, 240, 207), (220, 253, 254, 221), (207, 240, 241, 208), (221, 254, 255, 222), (208, 241, 242, 209), (222, 255, 256, 223), (209, 242, 243, 210), (223, 256, 257, 224), (210, 243, 244, 211), (301, 300, 330, 378), (328, 327, 331, 394), (273, 274, 363, 332), (300, 299, 333, 330), (327, 326, 334, 331), (271, 273, 332, 335), (299, 297, 336, 333), (326, 325, 338, 334), (272, 271, 335, 339), (297, 298, 337, 336), (325, 324, 340, 338), (270, 272, 339, 362), (296, 265, 353, 342), (324, 323, 343, 340), (268, 269, 341, 344), (295, 296, 342, 345), (323, 322, 346, 343), (267, 268, 344, 347), (294, 295, 345, 348), (322, 321, 349, 346), (266, 267, 347, 350), (293, 294, 348, 351), (321, 320, 352, 349), (264, 266, 350, 354), (292, 293, 351, 355), (320, 319, 356, 352), (265, 264, 354, 353), (291, 292, 355, 357), (319, 318, 358, 356), (290, 291, 357, 361), (318, 317, 359, 358), (289, 290, 361, 360), (243, 242, 308, 309), (215, 216, 282, 281), (244, 243, 309, 310), (216, 217, 283, 282), (245, 244, 310, 311), (217, 218, 284, 283), (246, 245, 311, 312), (218, 219, 285, 284), (247, 246, 312, 313), (219, 220, 286, 285), (248, 247, 313, 314), (220, 221, 287, 286), (249, 248, 314, 315), (221, 222, 288, 287), (250, 249, 315, 316), (222, 223, 289, 288), (251, 250, 316, 317), (223, 224, 290, 289), (252, 251, 317, 318), (224, 225, 291, 290), (253, 252, 318, 319), (225, 226, 292, 291), (199, 198, 264, 265), (254, 253, 319, 320), (226, 227, 293, 292), (198, 200, 266, 264), (255, 254, 320, 321), (227, 228, 294, 293), (200, 201, 267, 266), (256, 255, 321, 322), (228, 229, 295, 294), (201, 202, 268, 267), (257, 256, 322, 323), (229, 230, 296, 295), (202, 203, 269, 268), (258, 257, 323, 324), (230, 199, 265, 296), (204, 206, 272, 270), (259, 258, 324, 325), (231, 232, 298, 297), (206, 205, 271, 272), (260, 259, 325, 326), (233, 231, 297, 299), (205, 207, 273, 271), (261, 260, 326, 327), (234, 233, 299, 300), (207, 208, 274, 273), (262, 261, 327, 328), (235, 234, 300, 301), (208, 209, 275, 274), (263, 262, 328, 329), (236, 235, 301, 302), (209, 210, 276, 275), (232, 263, 329, 298), (237, 236, 302, 303), (210, 211, 277, 276), (238, 239, 305, 304), (211, 212, 278, 277), (240, 238, 304, 306), (212, 213, 279, 278), (241, 240, 306, 307), (213, 214, 280, 279), (242, 241, 307, 308), (214, 215, 281, 280), (361, 357, 340, 343), (366, 367, 388, 387), (357, 355, 338, 340), (367, 368, 389, 388), (353, 354, 336, 337), (355, 351, 334, 338), (368, 369, 390, 389), (354, 350, 333, 336), (351, 348, 331, 334), (369, 370, 391, 390), (350, 347, 330, 333), (348, 345, 394, 331), (370, 371, 392, 391), (347, 344, 378, 330), (345, 342, 395, 394), (371, 372, 393, 392), (344, 341, 379, 378), (342, 353, 337, 395), (372, 373, 359, 393), (362, 339, 382, 380), (373, 374, 358, 359), (339, 335, 381, 382), (374, 375, 356, 358), (335, 332, 383, 381), (375, 376, 352, 356), (332, 363, 384, 383), (376, 377, 349, 352), (363, 364, 385, 384), (377, 360, 346, 349), (364, 365, 386, 385), (360, 361, 343, 346), (365, 366, 387, 386), (274, 275, 364, 363), (329, 328, 394, 395), (302, 301, 378, 379), (275, 276, 365, 364), (298, 329, 395, 337), (303, 302, 379, 380), (276, 277, 366, 365), (304, 305, 382, 381), (277, 278, 367, 366), (306, 304, 381, 383), (278, 279, 368, 367), (307, 306, 383, 384), (279, 280, 369, 368), (308, 307, 384, 385), (280, 281, 370, 369), (309, 308, 385, 386), (281, 282, 371, 370), (310, 309, 386, 387), (282, 283, 372, 371), (311, 310, 387, 388), (283, 284, 373, 372), (312, 311, 388, 389), (284, 285, 374, 373), (313, 312, 389, 390), (285, 286, 375, 374), (314, 313, 390, 391), (286, 287, 376, 375), (315, 314, 391, 392), (287, 288, 377, 376), (316, 315, 392, 393), (288, 289, 360, 377), (317, 316, 393, 359), (305, 303, 380, 382), (341, 362, 380, 379), (239, 237, 303, 305), (203, 204, 270, 269), (269, 270, 362, 341), (203, 236, 237, 204)])
_uv = me_circle_001.uv_layers.new(name='UVMap')
_uv.uv.foreach_set('vector', [0.0, 0.0, 0.0, 0.0, 0.0, 0.0, 0.0, 0.0, 0.0, 0.0, 0.0, 0.0, 0.0, 0.0, 0.0, 0.0, 0.0, 0.0, 0.0, 0.0, 0.0, 0.0, 0.0, 0.0, 0.0, 0.0, 0.0, 0.0, 0.0, 0.0, 0.0, 0.0, 0.0, 0.0, 0.0, 0.0, 0.0, 0.0, 0.0, 0.0, 0.0, 0.0, 0.0, 0.0, 0.0, 0.0, 0.0, 0.0, 0.0, 0.0, 0.0, 0.0, 0.0, 0.0, 0.0, 0.0, 0.0, 0.0, 0.0, 0.0, 0.0, 0.0, 0.0, 0.0, 0.0, 0.0, 0.0, 0.0, 0.0, 0.0, 0.0, 0.0, 0.0, 0.0, 0.0, 0.0, 0.0, 0.0, 0.0, 0.0, 0.0, 0.0, 0.0, 0.0, 0.0, 0.0, 0.0, 0.0, 0.0, 0.0, 0.0, 0.0, 0.0, 0.0, 0.0, 0.0, 0.0, 0.0, 0.0, 0.0, 0.0, 0.0, 0.0, 0.0, 0.0, 0.0, 0.0, 0.0, 0.0, 0.0, 0.0, 0.0, 0.0, 0.0, 0.0, 0.0, 0.0, 0.0, 0.0, 0.0, 0.0, 0.0, 0.0, 0.0, 0.0, 0.0, 0.0, 0.0, 0.0, 0.0, 0.0, 0.0, 0.0, 0.0, 0.0, 0.0, 0.0, 0.0, 0.0, 0.0, 0.0, 0.0, 0.0, 0.0, 0.0, 0.0, 0.0, 0.0, 0.0, 0.0, 0.0, 0.0, 0.0, 0.0, 0.0, 0.0, 0.0, 0.0, 0.0, 0.0, 0.0, 0.0, 0.0, 0.0, 0.0, 0.0, 0.0, 0.0, 0.0, 0.0, 0.0, 0.0, 0.0, 0.0, 0.0, 0.0, 0.0, 0.0, 0.0, 0.0, 0.0, 0.0, 0.0, 0.0, 0.0, 0.0, 0.0, 0.0, 0.0, 0.0, 0.0, 0.0, 0.0, 0.0, 0.0, 0.0, 0.0, 0.0, 0.0, 0.0, 0.0, 0.0, 0.0, 0.0, 0.0, 0.0, 0.0, 0.0, 0.0, 0.0, 0.0, 0.0, 0.0, 0.0, 0.0, 0.0, 0.0, 0.0, 0.0, 0.0, 0.0, 0.0, 0.0, 0.0, 0.0, 0.0, 0.0, 0.0, 0.0, 0.0, 0.0, 0.0, 0.0, 0.0, 0.0, 0.0, 0.0, 0.0, 0.0, 0.0, 0.0, 0.0, 0.0, 0.0, 0.0, 0.0, 0.0, 0.0, 0.0, 0.0, 0.0, 0.0, 0.0, 0.0, 0.0, 0.0, 0.0, 0.0, 0.0, 0.0, 0.0, 0.0, 0.0, 0.0, 0.0, 0.0, 0.0, 0.0, 0.0, 0.0, 0.0, 0.0, 0.0, 0.0, 0.0, 0.0, 0.0, 0.0, 0.0, 0.0, 0.0, 0.0, 0.0, 0.0, 0.0, 0.0, 0.0, 0.0, 0.0, 0.0, 0.0, 0.0, 0.0, 0.0, 0.0, 0.0, 0.0, 0.0, 0.0, 0.0, 0.0, 0.0, 0.0, 0.0, 0.0, 0.0, 0.0, 0.0, 0.0, 0.0, 0.0, 0.0, 0.0, 0.0, 0.0, 0.0, 0.0, 0.0, 0.0, 0.0, 0.0, 0.0, 0.0, 0.0, 0.0, 0.0, 0.0, 0.0, 0.0, 0.0, 0.0, 0.0, 0.0, 0.0, 0.0, 0.0, 0.0, 0.0, 0.0, 0.0, 0.0, 0.0, 0.0, 0.0, 0.0, 0.0, 0.0, 0.0, 0.0, 0.0, 0.0, 0.0, 0.0, 0.0, 0.0, 0.0, 0.0, 0.0, 0.0, 0.0, 0.0, 0.0, 0.0, 0.0, 0.0, 0.0, 0.0, 0.0, 0.0, 0.0, 0.0, 0.0, 0.0, 0.0, 0.0, 0.0, 0.0, 0.0, 0.0, 0.0, 0.0, 0.0, 0.0, 0.0, 0.0, 0.0, 0.0, 0.0, 0.0, 0.0, 0.0, 0.0, 0.0, 0.0, 0.0, 0.0, 0.0, 0.0, 0.0, 0.0, 0.0, 0.0, 0.0, 0.0, 0.0, 0.0, 0.0, 0.0, 0.0, 0.0, 0.0, 0.0, 0.0, 0.0, 0.0, 0.0, 0.0, 0.0, 0.0, 0.0, 0.0, 0.0, 0.0, 0.0, 0.0, 0.0, 0.0, 0.0, 0.0, 0.0, 0.0, 0.0, 0.0, 0.0, 0.0, 0.0, 0.0, 0.0, 0.0, 0.0, 0.0, 0.0, 0.0, 0.0, 0.0, 0.0, 0.0, 0.0, 0.0, 0.0, 0.0, 0.0, 0.0, 0.0, 0.0, 0.0, 0.0, 0.0, 0.0, 0.0, 0.0, 0.0, 0.0, 0.0, 0.0, 0.0, 0.0, 0.0, 0.0, 0.0, 0.0, 0.0, 0.0, 0.0, 0.0, 0.0, 0.0, 0.0, 0.0, 0.0, 0.0, 0.0, 0.0, 0.0, 0.0, 0.0, 0.0, 0.0, 0.0, 0.0, 0.0, 0.0, 0.0, 0.0, 0.0, 0.0, 0.0, 0.0, 0.0, 0.0, 0.0, 0.0, 0.0, 0.0, 0.0, 0.0, 0.0, 0.0, 0.0, 0.0, 0.0, 0.0, 0.0, 0.0, 0.0, 0.0, 0.0, 0.0, 0.0, 0.0, 0.0, 0.0, 0.0, 0.0, 0.0, 0.0, 0.0, 0.0, 0.0, 0.0, 0.0, 0.0, 0.0, 0.0, 0.0, 0.0, 0.0, 0.0, 0.0, 0.0, 0.0, 0.0, 0.0, 0.0, 0.0, 0.0, 0.0, 0.0, 0.0, 0.0, 0.0, 0.0, 0.0, 0.0, 0.0, 0.0, 0.0, 0.0, 0.0, 0.0, 0.0, 0.0, 0.0, 0.0, 0.0, 0.0, 0.0, 0.0, 0.0, 0.0, 0.0, 0.0, 0.0, 0.0, 0.0, 0.0, 0.0, 0.0, 0.0, 0.0, 0.0, 0.0, 0.0, 0.0, 0.0, 0.0, 0.0, 0.0, 0.0, 0.0, 0.0, 0.0, 0.0, 0.0, 0.0, 0.0, 0.0, 0.0, 0.0, 0.0, 0.0, 0.0, 0.0, 0.0, 0.0, 0.0, 0.0, 0.0, 0.0, 0.0, 0.0, 0.0, 0.0, 0.0, 0.0, 0.0, 0.0, 0.0, 0.0, 0.0, 0.0, 0.0, 0.0, 0.0, 0.0, 0.0, 0.0, 0.0, 0.0, 0.0, 0.0, 0.0, 0.0, 0.0, 0.0, 0.0, 0.0, 0.0, 0.0, 0.0, 0.0, 0.0, 0.0, 0.0, 0.0, 0.0, 0.0, 0.0, 0.0, 0.0, 0.0, 0.0, 0.0, 0.0, 0.0, 0.0, 0.0, 0.0, 0.0, 0.0, 0.0, 0.0, 0.0, 0.0, 0.0, 0.0, 0.0, 0.0, 0.0, 0.0, 0.0, 0.0, 0.0, 0.0, 0.0, 0.0, 0.0, 0.0, 0.0, 0.0, 0.0, 0.0, 0.0, 0.0, 0.0, 0.0, 0.0, 0.0, 0.0, 0.0, 0.0, 0.0, 0.0, 0.0, 0.0, 0.0, 0.0, 0.0, 0.0, 0.0, 0.0, 0.0, 0.0, 0.0, 0.0, 0.0, 0.0, 0.0, 0.0, 0.0, 0.0, 0.0, 0.0, 0.0, 0.0, 0.0, 0.0, 0.0, 0.0, 0.0, 0.0, 0.0, 0.0, 0.0, 0.0, 0.0, 0.0, 0.0, 0.0, 0.0, 0.0, 0.0, 0.0, 0.0, 0.0, 0.0, 0.0, 0.0, 0.0, 0.0, 0.0, 0.0, 0.0, 0.0, 0.0, 0.0, 0.0, 0.0, 0.0, 0.0, 0.0, 0.0, 0.0, 0.0, 0.0, 0.0, 0.0, 0.0, 0.0, 0.0, 0.0, 0.0, 0.0, 0.0, 0.0, 0.0, 0.0, 0.0, 0.0, 0.0, 0.0, 0.0, 0.0, 0.0, 0.0, 0.0, 0.0, 0.0, 0.0, 0.0, 0.0, 0.0, 0.0, 0.0, 0.0, 0.0, 0.0, 0.0, 0.0, 0.0, 0.0, 0.0, 0.0, 0.0, 0.0, 0.0, 0.0, 0.0, 0.0, 0.0, 0.0, 0.0, 0.0, 0.0, 0.0, 0.0, 0.0, 0.0, 0.0, 0.0, 0.0, 0.0, 0.0, 0.0, 0.0, 0.0, 0.0, 0.0, 0.0, 0.0, 0.0, 0.0, 0.0, 0.0, 0.0, 0.0, 0.0, 0.0, 0.0, 0.0, 0.0, 0.0, 0.0, 0.0, 0.0, 0.0, 0.0, 0.0, 0.0, 0.0, 0.0, 0.0, 0.0, 0.0, 0.0, 0.0, 0.0, 0.0, 0.0, 0.0, 0.0, 0.0, 0.0, 0.0, 0.0, 0.0, 0.0, 0.0, 0.0, 0.0, 0.0, 0.0, 0.0, 0.0, 0.0, 0.0, 0.0, 0.0, 0.0, 0.0, 0.0, 0.0, 0.0, 0.0, 0.0, 0.0, 0.0, 0.0, 0.0, 0.0, 0.0, 0.0, 0.0, 0.0, 0.0, 0.0, 0.0, 0.0, 0.0, 0.0, 0.0, 0.0, 0.0, 0.0, 0.0, 0.0, 0.0, 0.0, 0.0, 0.0, 0.0, 0.0, 0.0, 0.0, 0.0, 0.0, 0.0, 0.0, 0.0, 0.0, 0.0, 0.0, 0.0, 0.0, 0.0, 0.0, 0.0, 0.0, 0.0, 0.0, 0.0, 0.0, 0.0, 0.0, 0.0, 0.0, 0.0, 0.0, 0.0, 0.0, 0.0, 0.0, 0.0, 0.0, 0.0, 0.0, 0.0, 0.0, 0.0, 0.0, 0.0, 0.0, 0.0, 0.0, 0.0, 0.0, 0.0, 0.0, 0.0, 0.0, 0.0, 0.0, 0.0, 0.0, 0.0, 0.0, 0.0, 0.0, 0.0, 0.0, 0.0, 0.0, 0.0, 0.0, 0.0, 0.0, 0.0, 0.0, 0.0, 0.0, 0.0, 0.0, 0.0, 0.0, 0.0, 0.0, 0.0, 0.0, 0.0, 0.0, 0.0, 0.0, 0.0, 0.0, 0.0, 0.0, 0.0, 0.0, 0.0, 0.0, 0.0, 0.0, 0.0, 0.0, 0.0, 0.0, 0.0, 0.0, 0.0, 0.0, 0.0, 0.0, 0.0, 0.0, 0.0, 0.0, 0.0, 0.0, 0.0, 0.0, 0.0, 0.0, 0.0, 0.0, 0.0, 0.0, 0.0, 0.0, 0.0, 0.0, 0.0, 0.0, 0.0, 0.0, 0.0, 0.0, 0.0, 0.0, 0.0, 0.0, 0.0, 0.0, 0.0, 0.0, 0.0, 0.0, 0.0, 0.0, 0.0, 0.0, 0.0, 0.0, 0.0, 0.0, 0.0, 0.0, 0.0, 0.0, 0.0, 0.0, 0.0, 0.0, 0.0, 0.0, 0.0, 0.0, 0.0, 0.0, 0.0, 0.0, 0.0, 0.0, 0.0, 0.0, 0.0, 0.0, 0.0, 0.0, 0.0, 0.0, 0.0, 0.0, 0.0, 0.0, 0.0, 0.0, 0.0, 0.0, 0.0, 0.0, 0.0, 0.0, 0.0, 0.0, 0.0, 0.0, 0.0, 0.0, 0.0, 0.0, 0.0, 0.0, 0.0, 0.0, 0.0, 0.0, 0.0, 0.0, 0.0, 0.0, 0.0, 0.0, 0.0, 0.0, 0.0, 0.0, 0.0, 0.0, 0.0, 0.0, 0.0, 0.0, 0.0, 0.0, 0.0, 0.0, 0.0, 0.0, 0.0, 0.0, 0.0, 0.0, 0.0, 0.0, 0.0, 0.0, 0.0, 0.0, 0.0, 0.0, 0.0, 0.0, 0.0, 0.0, 0.0, 0.0, 0.0, 0.0, 0.0, 0.0, 0.0, 0.0, 0.0, 0.0, 0.0, 0.0, 0.0, 0.0, 0.0, 0.0, 0.0, 0.0, 0.0, 0.0, 0.0, 0.0, 0.0, 0.0, 0.0, 0.0, 0.0, 0.0, 0.0, 0.0, 0.0, 0.0, 0.0, 0.0, 0.0, 0.0, 0.0, 0.0, 0.0, 0.0, 0.0, 0.0, 0.0, 0.0, 0.0, 0.0, 0.0, 0.0, 0.0, 0.0, 0.0, 0.0, 0.0, 0.0, 0.0, 0.0, 0.0, 0.0, 0.0, 0.0, 0.0, 0.0, 0.0, 0.0, 0.0, 0.0, 0.0, 0.0, 0.0, 0.0, 0.0, 0.0, 0.0, 0.0, 0.0, 0.0, 0.0, 0.0, 0.0, 0.0, 0.0, 0.0, 0.0, 0.0, 0.0, 0.0, 0.0, 0.0, 0.0, 0.0, 0.0, 0.0, 0.0, 0.0, 0.0, 0.0, 0.0, 0.0, 0.0, 0.0, 0.0, 0.0, 0.0, 0.0, 0.0, 0.0, 0.0, 0.0, 0.0, 0.0, 0.0, 0.0, 0.0, 0.0, 0.0, 0.0, 0.0, 0.0, 0.0, 0.0, 0.0, 0.0, 0.0, 0.0, 0.0, 0.0, 0.0, 0.0, 0.0, 0.0, 0.0, 0.0, 0.0, 0.0, 0.0, 0.0, 0.0, 0.0, 0.0, 0.0, 0.0, 0.0, 0.0, 0.0, 0.0, 0.0, 0.0, 0.0, 0.0, 0.0, 0.0, 0.0, 0.0, 0.0, 0.0, 0.0, 0.0, 0.0, 0.0, 0.0, 0.0, 0.0, 0.0, 0.0, 0.0, 0.0, 0.0, 0.0, 0.0, 0.0, 0.0, 0.0, 0.0, 0.0, 0.0, 0.0, 0.0, 0.0, 0.0, 0.0, 0.0, 0.0, 0.0, 0.0, 0.0, 0.0, 0.0, 0.0, 0.0, 0.0, 0.0, 0.0, 0.0, 0.0, 0.0, 0.0, 0.0, 0.0, 0.0, 0.0, 0.0, 0.0, 0.0, 0.0, 0.0, 0.0, 0.0, 0.0, 0.0, 0.0, 0.0, 0.0, 0.0, 0.0, 0.0, 0.0, 0.0, 0.0, 0.0, 0.0, 0.0, 0.0, 0.0, 0.0, 0.0, 0.0, 0.0, 0.0, 0.0, 0.0, 0.0, 0.0, 0.0, 0.0, 0.0, 0.0, 0.0, 0.0, 0.0, 0.0, 0.0, 0.0, 0.0, 0.0, 0.0, 0.0, 0.0, 0.0, 0.0, 0.0, 0.0, 0.0, 0.0, 0.0, 0.0, 0.0, 0.0, 0.0, 0.0, 0.0, 0.0, 0.0, 0.0, 0.0, 0.0, 0.0, 0.0, 0.0, 0.0, 0.0, 0.0, 0.0, 0.0, 0.0, 0.0, 0.0, 0.0, 0.0, 0.0, 0.0, 0.0, 0.0, 0.0, 0.0, 0.0, 0.0, 0.0, 0.0, 0.0, 0.0, 0.0, 0.0, 0.0, 0.0, 0.0, 0.0, 0.0, 0.0, 0.0, 0.0, 0.0, 0.0, 0.0, 0.0, 0.0, 0.0, 0.0, 0.0, 0.0, 0.0, 0.0, 0.0, 0.0, 0.0, 0.0, 0.0, 0.0, 0.0, 0.0, 0.0, 0.0, 0.0, 0.0, 0.0, 0.0, 0.0, 0.0, 0.0, 0.0, 0.0, 0.0, 0.0, 0.0, 0.0, 0.0, 0.0, 0.0, 0.0, 0.0, 0.0, 0.0, 0.0, 0.0, 0.0, 0.0, 0.0, 0.0, 0.0, 0.0, 0.0, 0.0, 0.0, 0.0, 0.0, 0.0, 0.0, 0.0, 0.0, 0.0, 0.0, 0.0, 0.0, 0.0, 0.0, 0.0, 0.0, 0.0, 0.0, 0.0, 0.0, 0.0, 0.0, 0.0, 0.0, 0.0, 0.0, 0.0, 0.0, 0.0, 0.0, 0.0, 0.0, 0.0, 0.0, 0.0, 0.0, 0.0, 0.0, 0.0, 0.0, 0.0, 0.0, 0.0, 0.0, 0.0, 0.0, 0.0, 0.0, 0.0, 0.0, 0.0, 0.0, 0.0, 0.0, 0.0, 0.0, 0.0, 0.0, 0.0, 0.0, 0.0, 0.0, 0.0, 0.0, 0.0, 0.0, 0.0, 0.0, 0.0, 0.0, 0.0, 0.0, 0.0, 0.0, 0.0, 0.0, 0.0, 0.0, 0.0, 0.0, 0.0, 0.0, 0.0, 0.0, 0.0, 0.0, 0.0, 0.0, 0.0, 0.0, 0.0, 0.0, 0.0, 0.0, 0.0, 0.0, 0.0, 0.0, 0.0, 0.0, 0.0, 0.0, 0.0, 0.0, 0.0, 0.0, 0.0, 0.0, 0.0, 0.0, 0.0, 0.0, 0.0, 0.0, 0.0, 0.0, 0.0, 0.0, 0.0, 0.0, 0.0, 0.0, 0.0, 0.0, 0.0, 0.0, 0.0, 0.0, 0.0, 0.0, 0.0, 0.0, 0.0, 0.0, 0.0, 0.0, 0.0, 0.0, 0.0, 0.0, 0.0, 0.0, 0.0, 0.0, 0.0, 0.0, 0.0, 0.0, 0.0, 0.0, 0.0, 0.0, 0.0, 0.0, 0.0, 0.0, 0.0, 0.0, 0.0, 0.0, 0.0, 0.0, 0.0, 0.0, 0.0, 0.0, 0.0, 0.0, 0.0, 0.0, 0.0, 0.0, 0.0, 0.0, 0.0, 0.0, 0.0, 0.0, 0.0, 0.0, 0.0, 0.0, 0.0, 0.0, 0.0, 0.0, 0.0, 0.0, 0.0, 0.0, 0.0, 0.0, 0.0, 0.0, 0.0, 0.0, 0.0, 0.0, 0.0, 0.0, 0.0, 0.0, 0.0, 0.0, 0.0, 0.0, 0.0, 0.0, 0.0, 0.0, 0.0, 0.0, 0.0, 0.0, 0.0, 0.0, 0.0, 0.0, 0.0, 0.0, 0.0, 0.0, 0.0, 0.0, 0.0, 0.0, 0.0, 0.0, 0.0, 0.0, 0.0, 0.0, 0.0, 0.0, 0.0, 0.0, 0.0, 0.0, 0.0, 0.0, 0.0, 0.0, 0.0, 0.0, 0.0, 0.0, 0.0, 0.0, 0.0, 0.0, 0.0, 0.0, 0.0, 0.0, 0.0, 0.0, 0.0, 0.0, 0.0, 0.0, 0.0, 0.0, 0.0, 0.0, 0.0, 0.0, 0.0, 0.0, 0.0, 0.0, 0.0, 0.0, 0.0, 0.0, 0.0, 0.0, 0.0, 0.0, 0.0, 0.0, 0.0, 0.0, 0.0, 0.0, 0.0, 0.0, 0.0, 0.0, 0.0, 0.0, 0.0, 0.0, 0.0, 0.0, 0.0, 0.0, 0.0, 0.0, 0.0, 0.0, 0.0, 0.0, 0.0, 0.0, 0.0, 0.0, 0.0, 0.0, 0.0, 0.0, 0.0, 0.0, 0.0, 0.0, 0.0, 0.0, 0.0, 0.0, 0.0, 0.0, 0.0, 0.0, 0.0, 0.0, 0.0, 0.0, 0.0, 0.0, 0.0, 0.0, 0.0, 0.0, 0.0, 0.0, 0.0, 0.0, 0.0, 0.0, 0.0, 0.0, 0.0, 0.0, 0.0, 0.0, 0.0, 0.0, 0.0, 0.0, 0.0, 0.0, 0.0, 0.0, 0.0, 0.0, 0.0, 0.0, 0.0, 0.0, 0.0, 0.0, 0.0, 0.0, 0.0, 0.0, 0.0, 0.0, 0.0, 0.0, 0.0, 0.0, 0.0, 0.0, 0.0, 0.0, 0.0, 0.0, 0.0, 0.0, 0.0, 0.0, 0.0, 0.0, 0.0, 0.0, 0.0, 0.0, 0.0, 0.0, 0.0, 0.0, 0.0, 0.0, 0.0, 0.0, 0.0, 0.0, 0.0, 0.0, 0.0, 0.0, 0.0, 0.0, 0.0, 0.0, 0.0, 0.0, 0.0, 0.0, 0.0, 0.0, 0.0, 0.0, 0.0, 0.0, 0.0, 0.0, 0.0, 0.0, 0.0, 0.0, 0.0, 0.0, 0.0, 0.0, 0.0, 0.0, 0.0, 0.0, 0.0, 0.0, 0.0, 0.0, 0.0, 0.0, 0.0, 0.0, 0.0, 0.0, 0.0, 0.0, 0.0, 0.0, 0.0, 0.0, 0.0, 0.0, 0.0, 0.0, 0.0, 0.0, 0.0, 0.0, 0.0, 0.0, 0.0, 0.0, 0.0, 0.0, 0.0, 0.0, 0.0, 0.0, 0.0, 0.0, 0.0, 0.0, 0.0, 0.0, 0.0, 0.0, 0.0, 0.0, 0.0, 0.0, 0.0, 0.0, 0.0, 0.0, 0.0, 0.0, 0.0, 0.0, 0.0, 0.0, 0.0, 0.0, 0.0, 0.0, 0.0, 0.0, 0.0, 0.0, 0.0, 0.0, 0.0, 0.0, 0.0, 0.0, 0.0, 0.0, 0.0, 0.0, 0.0, 0.0, 0.0, 0.0, 0.0, 0.0, 0.0, 0.0, 0.0, 0.0, 0.0, 0.0, 0.0, 0.0, 0.0, 0.0, 0.0, 0.0, 0.0, 0.0, 0.0, 0.0, 0.0, 0.0, 0.0, 0.0, 0.0, 0.0, 0.0, 0.0, 0.0, 0.0, 0.0, 0.0, 0.0, 0.0, 0.0, 0.0, 0.0, 0.0, 0.0, 0.0, 0.0, 0.0, 0.0, 0.0, 0.0, 0.0, 0.0, 0.0, 0.0, 0.0, 0.0, 0.0, 0.0, 0.0, 0.0, 0.0, 0.0, 0.0, 0.0, 0.0, 0.0, 0.0, 0.0, 0.0, 0.0, 0.0, 0.0, 0.0, 0.0, 0.0, 0.0, 0.0, 0.0, 0.0, 0.0, 0.0, 0.0, 0.0, 0.0, 0.0, 0.0, 0.0, 0.0, 0.0, 0.0, 0.0, 0.0, 0.0, 0.0, 0.0, 0.0, 0.0, 0.0, 0.0, 0.0, 0.0, 0.0, 0.0, 0.0, 0.0, 0.0, 0.0, 0.0, 0.0, 0.0, 0.0, 0.0, 0.0, 0.0, 0.0, 0.0, 0.0, 0.0, 0.0, 0.0, 0.0, 0.0, 0.0, 0.0, 0.0, 0.0, 0.0, 0.0, 0.0, 0.0, 0.0, 0.0, 0.0, 0.0, 0.0, 0.0, 0.0, 0.0, 0.0, 0.0, 0.0, 0.0, 0.0, 0.0, 0.0, 0.0, 0.0, 0.0, 0.0, 0.0, 0.0, 0.0, 0.0, 0.0, 0.0, 0.0, 0.0, 0.0, 0.0, 0.0, 0.0, 0.0, 0.0, 0.0, 0.0, 0.0, 0.0, 0.0, 0.0, 0.0, 0.0, 0.0, 0.0, 0.0, 0.0, 0.0, 0.0, 0.0, 0.0, 0.0, 0.0, 0.0, 0.0, 0.0, 0.0, 0.0, 0.0, 0.0, 0.0, 0.0, 0.0, 0.0, 0.0, 0.0, 0.0, 0.0, 0.0, 0.0, 0.0, 0.0, 0.0, 0.0, 0.0, 0.0, 0.0, 0.0, 0.0, 0.0, 0.0, 0.0, 0.0, 0.0, 0.0, 0.0, 0.0, 0.0, 0.0, 0.0, 0.0, 0.0, 0.0, 0.0, 0.0, 0.0, 0.0, 0.0, 0.0, 0.0, 0.0, 0.0, 0.0, 0.0, 0.0, 0.0, 0.0, 0.0, 0.0, 0.0, 0.0, 0.0, 0.0, 0.0, 0.0, 0.0, 0.0, 0.0, 0.0, 0.0, 0.0, 0.0, 0.0, 0.0, 0.0, 0.0, 0.0, 0.0, 0.0, 0.0, 0.0, 0.0, 0.0, 0.0, 0.0, 0.0, 0.0, 0.0, 0.0, 0.0, 0.0, 0.0, 0.0, 0.0, 0.0, 0.0, 0.0, 0.0, 0.0, 0.0, 0.0, 0.0, 0.0, 0.0, 0.0, 0.0, 0.0, 0.0, 0.0, 0.0, 0.0, 0.0, 0.0, 0.0, 0.0, 0.0, 0.0, 0.0, 0.0, 0.0, 0.0, 0.0, 0.0, 0.0, 0.0, 0.0, 0.0, 0.0, 0.0, 0.0, 0.0, 0.0, 0.0, 0.0, 0.0, 0.0, 0.0, 0.0, 0.0, 0.0, 0.0, 0.0, 0.0, 0.0, 0.0, 0.0, 0.0, 0.0, 0.0, 0.0, 0.0, 0.0, 0.0, 0.0, 0.0, 0.0, 0.0, 0.0, 0.0, 0.0, 0.0, 0.0, 0.0, 0.0, 0.0, 0.0, 0.0, 0.0, 0.0, 0.0, 0.0, 0.0, 0.0, 0.0, 0.0, 0.0, 0.0, 0.0, 0.0, 0.0, 0.0, 0.0, 0.0, 0.0, 0.0, 0.0, 0.0, 0.0, 0.0, 0.0, 0.0, 0.0, 0.0, 0.0, 0.0, 0.0, 0.0, 0.0, 0.0, 0.0, 0.0, 0.0, 0.0, 0.0, 0.0, 0.0, 0.0, 0.0, 0.0, 0.0, 0.0, 0.0, 0.0, 0.0, 0.0, 0.0, 0.0, 0.0, 0.0, 0.0, 0.0, 0.0, 0.0, 0.0, 0.0, 0.0, 0.0, 0.0, 0.0, 0.0, 0.0, 0.0, 0.0, 0.0, 0.0, 0.0, 0.0, 0.0, 0.0, 0.0, 0.0, 0.0, 0.0, 0.0, 0.0, 0.0, 0.0, 0.0, 0.0, 0.0, 0.0, 0.0, 0.0, 0.0, 0.0, 0.0, 0.0, 0.0, 0.0, 0.0, 0.0, 0.0, 0.0, 0.0, 0.0, 0.0, 0.0, 0.0, 0.0, 0.0, 0.0, 0.0, 0.0, 0.0, 0.0, 0.0, 0.0, 0.0, 0.0, 0.0, 0.0, 0.0, 0.0, 0.0, 0.0, 0.0, 0.0, 0.0, 0.0, 0.0, 0.0, 0.0, 0.0, 0.0, 0.0, 0.0, 0.0, 0.0, 0.0, 0.0, 0.0, 0.0, 0.0, 0.0, 0.0, 0.0, 0.0, 0.0, 0.0, 0.0, 0.0, 0.0, 0.0, 0.0, 0.0, 0.0, 0.0, 0.0, 0.0, 0.0, 0.0, 0.0, 0.0, 0.0, 0.0, 0.0, 0.0, 0.0, 0.0, 0.0, 0.0, 0.0, 0.0, 0.0, 0.0, 0.0, 0.0, 0.0, 0.0, 0.0, 0.0, 0.0, 0.0, 0.0, 0.0, 0.0, 0.0, 0.0, 0.0, 0.0, 0.0, 0.0, 0.0, 0.0, 0.0, 0.0, 0.0, 0.0, 0.0, 0.0, 0.0, 0.0, 0.0, 0.0, 0.0, 0.0, 0.0, 0.0, 0.0, 0.0, 0.0, 0.0, 0.0, 0.0, 0.0, 0.0, 0.0, 0.0, 0.0, 0.0, 0.0, 0.0, 0.0, 0.0, 0.0, 0.0, 0.0, 0.0, 0.0, 0.0, 0.0, 0.0, 0.0, 0.0, 0.0, 0.0, 0.0, 0.0, 0.0, 0.0, 0.0, 0.0, 0.0, 0.0, 0.0, 0.0, 0.0, 0.0, 0.0, 0.0, 0.0, 0.0, 0.0, 0.0, 0.0, 0.0, 0.0, 0.0, 0.0, 0.0, 0.0, 0.0, 0.0, 0.0, 0.0, 0.0, 0.0, 0.0, 0.0, 0.0, 0.0, 0.0, 0.0, 0.0, 0.0, 0.0, 0.0, 0.0, 0.0, 0.0, 0.0, 0.0, 0.0, 0.0, 0.0, 0.0, 0.0, 0.0, 0.0, 0.0, 0.0, 0.0, 0.0, 0.0, 0.0, 0.0, 0.0, 0.0, 0.0, 0.0, 0.0, 0.0, 0.0, 0.0, 0.0, 0.0, 0.0, 0.0, 0.0, 0.0, 0.0, 0.0, 0.0, 0.0, 0.0, 0.0, 0.0, 0.0, 0.0, 0.0, 0.0, 0.0, 0.0, 0.0, 0.0, 0.0, 0.0, 0.0, 0.0, 0.0, 0.0, 0.0, 0.0, 0.0, 0.0, 0.0, 0.0, 0.0, 0.0, 0.0, 0.0, 0.0, 0.0, 0.0, 0.0, 0.0, 0.0, 0.0, 0.0, 0.0, 0.0, 0.0, 0.0, 0.0, 0.0, 0.0, 0.0, 0.0, 0.0, 0.0, 0.0, 0.0, 0.0, 0.0, 0.0, 0.0, 0.0, 0.0, 0.0, 0.0, 0.0, 0.0, 0.0, 0.0, 0.0, 0.0, 0.0, 0.0, 0.0, 0.0, 0.0, 0.0, 0.0, 0.0, 0.0, 0.0, 0.0, 0.0, 0.0, 0.0, 0.0, 0.0, 0.0, 0.0, 0.0, 0.0, 0.0, 0.0, 0.0, 0.0, 0.0, 0.0, 0.0, 0.0, 0.0, 0.0, 0.0, 0.0, 0.0, 0.0, 0.0, 0.0, 0.0, 0.0, 0.0, 0.0, 0.0, 0.0, 0.0, 0.0, 0.0, 0.0, 0.0, 0.0, 0.0, 0.0, 0.0, 0.0, 0.0, 0.0, 0.0, 0.0, 0.0, 0.0, 0.0, 0.0, 0.0, 0.0, 0.0, 0.0, 0.0, 0.0, 0.0, 0.0, 0.0, 0.0, 0.0, 0.0, 0.0, 0.0, 0.0, 0.0, 0.0, 0.0, 0.0, 0.0, 0.0, 0.0, 0.0, 0.0, 0.0, 0.0, 0.0, 0.0, 0.0, 0.0, 0.0, 0.0, 0.0, 0.0, 0.0, 0.0, 0.0, 0.0, 0.0, 0.0, 0.0, 0.0, 0.0, 0.0, 0.0, 0.0, 0.0, 0.0, 0.0, 0.0, 0.0, 0.0, 0.0, 0.0, 0.0, 0.0, 0.0, 0.0, 0.0, 0.0, 0.0, 0.0, 0.0, 0.0, 0.0, 0.0, 0.0, 0.0, 0.0, 0.0, 0.0, 0.0, 0.0, 0.0, 0.0, 0.0, 0.0, 0.0, 0.0, 0.0, 0.0, 0.0, 0.0, 0.0, 0.0, 0.0, 0.0, 0.0, 0.0, 0.0, 0.0, 0.0, 0.0, 0.0, 0.0, 0.0, 0.0, 0.0, 0.0, 0.0, 0.0, 0.0, 0.0, 0.0, 0.0, 0.0, 0.0, 0.0, 0.0, 0.0, 0.0, 0.0, 0.0, 0.0, 0.0, 0.0, 0.0, 0.0, 0.0, 0.0, 0.0, 0.0, 0.0, 0.0, 0.0, 0.0, 0.0, 0.0, 0.0, 0.0, 0.0, 0.0, 0.0, 0.0, 0.0, 0.0, 0.0, 0.0, 0.0, 0.0, 0.0, 0.0, 0.0, 0.0, 0.0, 0.0, 0.0, 0.0, 0.0, 0.0, 0.0, 0.0, 0.0, 0.0, 0.0, 0.0, 0.0, 0.0, 0.0, 0.0, 0.0, 0.0, 0.0, 0.0, 0.0, 0.0, 0.0, 0.0, 0.0, 0.0, 0.0, 0.0, 0.0, 0.0, 0.0, 0.0, 0.0, 0.0, 0.0, 0.0, 0.0, 0.0, 0.0, 0.0, 0.0, 0.0, 0.0, 0.0, 0.0, 0.0, 0.0, 0.0, 0.0, 0.0, 0.0, 0.0, 0.0, 0.0, 0.0, 0.0, 0.0, 0.0, 0.0, 0.0, 0.0, 0.0, 0.0, 0.0, 0.0, 0.0, 0.0, 0.0, 0.0, 0.0, 0.0, 0.0, 0.0, 0.0, 0.0, 0.0, 0.0, 0.0, 0.0, 0.0, 0.0, 0.0, 0.0, 0.0, 0.0, 0.0, 0.0, 0.0, 0.0, 0.0, 0.0, 0.0, 0.0, 0.0, 0.0, 0.0, 0.0, 0.0, 0.0, 0.0, 0.0, 0.0, 0.0, 0.0, 0.0, 0.0, 0.0, 0.0, 0.0, 0.0, 0.0, 0.0, 0.0, 0.0, 0.0, 0.0, 0.0, 0.0, 0.0, 0.0, 0.0, 0.0, 0.0, 0.0, 0.0, 0.0, 0.0, 0.0, 0.0, 0.0, 0.0, 0.0, 0.0, 0.0, 0.0, 0.0, 0.0, 0.0, 0.0, 0.0, 0.0, 0.0, 0.0, 0.0, 0.0, 0.0, 0.0, 0.0, 0.0, 0.0, 0.0, 0.0, 0.0, 0.0, 0.0, 0.0, 0.0, 0.0, 0.0, 0.0, 0.0, 0.0, 0.0, 0.0, 0.0, 0.0, 0.0, 0.0, 0.0, 0.0, 0.0, 0.0, 0.0, 0.0, 0.0, 0.0, 0.0, 0.0, 0.0, 0.0, 0.0, 0.0, 0.0, 0.0, 0.0, 0.0, 0.0, 0.0, 0.0, 0.0, 0.0, 0.0, 0.0, 0.0, 0.0, 0.0, 0.0, 0.0, 0.0, 0.0, 0.0, 0.0, 0.0, 0.0, 0.0, 0.0, 0.0, 0.0, 0.0, 0.0, 0.0, 0.0, 0.0, 0.0, 0.0, 0.0, 0.0, 0.0, 0.0, 0.0, 0.0, 0.0, 0.0, 0.0, 0.0, 0.0, 0.0, 0.0, 0.0, 0.0, 0.0, 0.0, 0.0, 0.0, 0.0, 0.0, 0.0, 0.0, 0.0, 0.0, 0.0, 0.0, 0.0, 0.0, 0.0, 0.0, 0.0, 0.0, 0.0, 0.0, 0.0, 0.0, 0.0, 0.0, 0.0, 0.0, 0.0, 0.0, 0.0, 0.0, 0.0, 0.0, 0.0, 0.0, 0.0, 0.0, 0.0])
me_circle_001.update()

# ---- objects
ob_plane = bpy.data.objects.new('Plane', me_plane)
ob_circle = bpy.data.objects.new('Circle', me_circle)
ob_circle_001 = bpy.data.objects.new('Circle.001', me_circle_001)

# ---- transforms, parenting, visibility, modifiers, constraints
ob_plane.location = (0.0, 0.0, 0.0)
ob_circle.location = (0.0, 0.0, 0.0)
ob_circle.scale = (54.45, 54.45, 54.45)
_m = ob_circle.modifiers.new('Subdivision', 'SUBSURF')
_m.levels = 2
ob_circle_001.location = (0.0, 0.0, 0.0)
ob_circle_001.scale = (52.08, 52.08, 52.08)
_m = ob_circle_001.modifiers.new('Subdivision', 'SUBSURF')

# ---- collection membership
col_collection.objects.link(ob_plane)
col_collection.objects.link(ob_circle)
col_collection.objects.link(ob_circle_001)

# ---- scene / render settings (as saved in the file)
scene.frame_start = 1; scene.frame_end = 250; scene.frame_set(1)
scene.render.engine = 'BLENDER_EEVEE_NEXT'
bpy.context.view_layer.update()

# ---- added for rendering (the .blend has no active camera and no usable light): camera, sun
cam_auto = bpy.data.cameras.new('AutoCamera')
cam_auto.lens = 50.0
cam_auto.sensor_width = 36.0
cam_auto.clip_end = 2967.68
ob_auto_camera = bpy.data.objects.new('AutoCamera', cam_auto)
scene.collection.objects.link(ob_auto_camera)
ob_auto_camera.location = (169.099, -202.919, 136.711)
ob_auto_camera.rotation_euler = (1.09748, -7.21219e-08, 0.694738)
scene.camera = ob_auto_camera
light_auto_sun = bpy.data.lights.new('AutoSun', 'SUN')
light_auto_sun.energy = 3.0
light_auto_sun.angle = 0.0523599
ob_auto_sun = bpy.data.objects.new('AutoSun', light_auto_sun)
scene.collection.objects.link(ob_auto_sun)
ob_auto_sun.rotation_euler = (0.872665, 0.174533, 0.523599)
bpy.context.view_layer.update()
